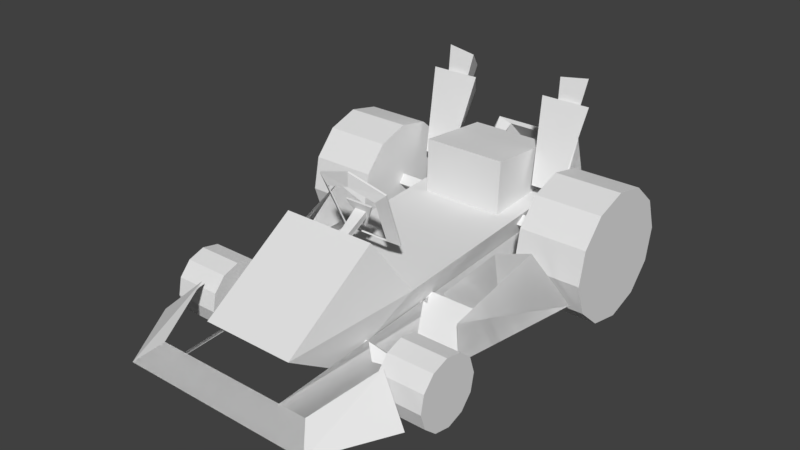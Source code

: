 # Source: rtxtkartfix.blend  (saved by Blender 2.79.0; exported with 4.5.12 LTS)
import bpy
from mathutils import Matrix  # noqa: F401  (used for matrix-valued properties, if any)

bpy.ops.wm.read_factory_settings(use_empty=True)
scene = bpy.context.scene
scene.name = 'Scene'

# ---- collections
col_collection_1 = bpy.data.collections.new('Collection 1'); scene.collection.children.link(col_collection_1)

# ---- materials (node trees are filled in below, after node groups)
mat_dm_base_bmp = bpy.data.materials.new('dm_base.bmp')
mat_dm_base_bmp.alpha_threshold = 0.0
mat_dm_base_bmp.use_transparent_shadow = False
mat_dm_base_bmp.roughness = 0.5
mat_materia1_bmp = bpy.data.materials.new('Materia1.bmp')
mat_materia1_bmp.alpha_threshold = 0.0
mat_materia1_bmp.use_transparent_shadow = False
mat_materia1_bmp.roughness = 0.5
mat_materia_bmp = bpy.data.materials.new('Materia.bmp')
mat_materia_bmp.alpha_threshold = 0.0
mat_materia_bmp.use_transparent_shadow = False
mat_materia_bmp.roughness = 0.5

# ---- material node trees

# ---- world
world_world = bpy.data.worlds.new('World'); scene.world = world_world
world_world.color = (0.05088, 0.05088, 0.05088)
world_world.use_sun_shadow = False
world_world.sun_shadow_jitter_overblur = 0.0
world_world.cycles.sampling_method = 'MANUAL'

# ---- meshes
me_polygon1 = bpy.data.meshes.new('polygon1')
me_polygon1.from_pydata([(0.106, 0.428, 0.219), (0.07666, 0.4036, 0.2261), (0.0, 0.4634, 0.2314), (0.0, 0.4255, 0.2339), (-0.106, 0.428, 0.219), (-0.07666, 0.4036, 0.2261), (-0.09228, 0.2578, 0.1587), (-0.0669, 0.2732, 0.1802), (0.09228, 0.2578, 0.1587), (0.0669, 0.2732, 0.1802), (0.106, 0.428, 0.219), (0.07666, 0.4036, 0.2261), (0.0, 0.4634, 0.2314), (0.0, 0.4255, 0.2339), (0.106, 0.428, 0.219), (0.07666, 0.4036, 0.2261), (0.09228, 0.2578, 0.1587), (0.0669, 0.2732, 0.1802), (-0.09228, 0.2578, 0.1587), (-0.0669, 0.2732, 0.1802), (-0.106, 0.428, 0.219), (-0.07666, 0.4036, 0.2261), (0.0, 0.4634, 0.2314), (0.0, 0.4255, 0.2339), (0.2275, 0.2256, -0.3425), (0.2556, 0.4541, -0.4287), (0.1392, 0.2256, -0.3425), (0.1111, 0.4541, -0.4287), (0.1833, 0.1963, -0.4087), (0.1833, 0.364, -0.5261), (0.2275, 0.2256, -0.3425), (0.2556, 0.4541, -0.4287), (-0.2556, 0.4541, -0.4287), (-0.2275, 0.2256, -0.3425), (-0.1111, 0.4541, -0.4287), (-0.1392, 0.2256, -0.3425), (-0.1833, 0.364, -0.5261), (-0.1833, 0.1963, -0.4087), (-0.2556, 0.4541, -0.4287), (-0.2275, 0.2256, -0.3425), (-0.1328, 0.0625, -0.4924), (0.1328, 0.0625, -0.4924), (-0.1328, 0.0625, 0.428), (0.1328, 0.0625, 0.428), (-0.1328, 0.1875, 0.5986), (0.1328, 0.1875, 0.5986), (0.2324, 0.1194, 0.6558), (0.2839, 0.07495, 0.72), (-0.2324, 0.1194, 0.6558), (-0.2839, 0.07495, 0.72), (-0.2979, 0.1704, 0.4714), (-0.3979, 0.07495, 0.5237), (0.0, 0.06531, 0.4003), (0.3262, 0.09363, 0.3679), (-0.3262, 0.09363, 0.3679), (0.0, 0.1202, 0.3351), (0.3264, 0.2109, -0.06397), (0.3469, 0.07495, 0.09473), (0.2166, 0.1692, -0.06397), (0.1343, 0.07495, 0.1714), (0.2839, 0.07495, 0.72), (0.3977, 0.07495, 0.5237), (0.2324, 0.1194, 0.6558), (0.2979, 0.1704, 0.4714), (0.3264, 0.2109, -0.06397), (0.2166, 0.1692, -0.06397), (0.3469, 0.07495, 0.09473), (0.1343, 0.07495, 0.1714), (0.3262, 0.1034, 0.3787), (0.0, 0.13, 0.3459), (0.0, 0.0751, 0.4111), (-0.3262, 0.1034, 0.3787), (-0.1526, 0.1194, -0.4714), (-0.1367, 0.2717, -0.582), (-0.2136, 0.07495, -0.5127), (-0.1204, 0.2219, -0.6167), (-0.1204, 0.2219, -0.6167), (-0.1367, 0.2717, -0.582), (-0.2136, 0.07495, -0.5127), (-0.1526, 0.1194, -0.4714), (-0.3416, 0.07495, 0.2588), (-0.2996, 0.1411, 0.2063), (-0.4204, 0.07495, -0.09839), (-0.3264, 0.2109, -0.06397), (-0.1343, 0.07495, 0.1714), (-0.2166, 0.1692, -0.06397), (-0.3469, 0.07495, 0.09473), (-0.3264, 0.2109, -0.06397), (0.1204, 0.2219, -0.6167), (0.2136, 0.07495, -0.5127), (0.1367, 0.2717, -0.582), (0.1526, 0.1194, -0.4714), (0.3264, 0.2109, -0.06397), (0.2996, 0.1411, 0.2063), (0.4204, 0.07495, -0.09839), (0.3416, 0.07495, 0.2588), (0.3264, 0.2109, -0.06397), (0.4204, 0.07495, -0.09839), (0.2996, 0.1411, 0.2063), (0.3416, 0.07495, 0.2588), (-0.3264, 0.2109, -0.06397), (-0.2166, 0.1692, -0.06397), (-0.3469, 0.07495, 0.09473), (-0.1343, 0.07495, 0.1714), (-0.3416, 0.07495, 0.2588), (-0.4204, 0.07495, -0.09839), (-0.2996, 0.1411, 0.2063), (-0.3264, 0.2109, -0.06397), (0.1204, 0.2219, -0.6167), (0.1367, 0.2717, -0.582), (0.2136, 0.07495, -0.5127), (0.1526, 0.1194, -0.4714), (-0.2839, 0.07495, 0.72), (-0.2324, 0.1194, 0.6558), (-0.3979, 0.07495, 0.5237), (-0.2979, 0.1704, 0.4714), (-0.1526, 0.1194, 0.6558), (-0.2136, 0.07495, 0.6558), (-0.2136, 0.07495, -0.5127), (-0.1526, 0.1194, -0.4714), (0.3416, 0.07495, 0.2588), (-0.3416, 0.07495, 0.2588), (-0.2996, 0.1184, 0.1541), (0.2996, 0.1184, 0.1541), (-0.1204, 0.2219, -0.6167), (0.1204, 0.2219, -0.6167), (0.1367, 0.2717, -0.582), (-0.1367, 0.2717, -0.582), (-0.2839, 0.07495, 0.72), (0.2839, 0.07495, 0.72), (0.2324, 0.1194, 0.6558), (-0.2324, 0.1194, 0.6558), (-0.1204, 0.2219, -0.6167), (-0.1367, 0.2717, -0.582), (0.1367, 0.2717, -0.582), (0.1204, 0.2219, -0.6167), (0.1328, 0.1875, 0.5986), (0.1328, 0.3538, 0.3098), (-0.1328, 0.3538, 0.3098), (-0.1328, 0.1875, 0.5986), (-0.1328, 0.3538, 0.3098), (0.1328, 0.3538, 0.3098), (0.1709, 0.1875, 0.2158), (-0.1709, 0.1875, 0.2158), (0.3416, 0.08229, 0.2206), (0.2996, 0.1257, 0.1159), (-0.2996, 0.1257, 0.1159), (-0.3416, 0.08229, 0.2206), (-0.1709, 0.1875, 0.2158), (0.1709, 0.1875, 0.2158), (0.1709, 0.1875, -0.4016), (-0.1709, 0.1875, -0.4016), (-0.1709, 0.1875, -0.4016), (0.1709, 0.1875, -0.4016), (0.1328, 0.0625, -0.4924), (-0.1328, 0.0625, -0.4924), (-0.1526, 0.1194, 0.6558), (-0.1526, 0.1194, -0.4714), (-0.2136, 0.07495, -0.5127), (-0.2136, 0.07495, 0.6558), (0.1328, 0.0625, 0.428), (0.1328, 0.0625, -0.4924), (0.1709, 0.1875, -0.4016), (0.1709, 0.1875, 0.2158), (-0.1328, 0.0625, -0.4924), (-0.1328, 0.0625, 0.428), (-0.1709, 0.1875, 0.2158), (-0.1709, 0.1875, -0.4016), (0.1526, 0.1194, 0.6558), (0.2136, 0.07495, 0.6558), (0.2136, 0.07495, -0.5127), (0.1526, 0.1194, -0.4714), (0.2979, 0.1704, 0.4714), (0.3977, 0.07495, 0.5237), (0.2839, 0.07495, 0.72), (0.2324, 0.1194, 0.6558), (-0.1206, 0.08545, -0.1973), (0.1206, 0.08545, -0.1973), (0.1206, 0.3408, -0.2227), (-0.1206, 0.3408, -0.2227), (-0.1206, 0.3408, -0.2227), (0.1206, 0.3408, -0.2227), (0.1206, 0.3069, -0.4478), (-0.1206, 0.3069, -0.4478), (-0.1206, 0.3069, -0.4478), (0.1206, 0.3069, -0.4478), (0.1206, 0.08545, -0.4668), (-0.1206, 0.08545, -0.4668), (0.1206, 0.08545, -0.1973), (0.1206, 0.08545, -0.4668), (0.1206, 0.3069, -0.4478), (0.1206, 0.3408, -0.2227), (-0.1206, 0.08545, -0.4668), (-0.1206, 0.08545, -0.1973), (-0.1206, 0.3408, -0.2227), (-0.1206, 0.3069, -0.4478), (0.1526, 0.1194, 0.6558), (0.1526, 0.1194, -0.4714), (0.2136, 0.07495, -0.5127), (0.2136, 0.07495, 0.6558), (0.04077, 0.3684, 0.1956), (0.0, 0.2937, 0.1755), (-0.04077, 0.3684, 0.1956), (0.04077, 0.3684, 0.1956), (-0.04077, 0.3684, 0.1956), (0.0, 0.2937, 0.1755), (0.1328, 0.0625, 0.428), (0.1709, 0.1875, 0.2158), (0.1328, 0.1875, 0.5986), (-0.1848, 0.142, -0.3495), (-0.2283, 0.5148, -0.4679), (-0.1442, 0.5031, -0.4632), (0.1848, 0.142, -0.3495), (0.1442, 0.5031, -0.4632), (0.2283, 0.5148, -0.4679), (0.1111, 0.4541, -0.4287), (0.2556, 0.4541, -0.4287), (0.1833, 0.364, -0.5261), (0.1328, 0.1875, 0.5986), (0.1709, 0.1875, 0.2158), (0.1328, 0.3538, 0.3098), (-0.1709, 0.1875, 0.2158), (-0.1328, 0.1875, 0.5986), (-0.1328, 0.3538, 0.3098), (-0.4187, 0.1631, -0.2862), (-0.1348, 0.1829, -0.2562), (-0.1348, 0.1345, -0.3082), (0.4187, 0.1631, -0.2862), (0.1348, 0.1345, -0.3082), (0.1348, 0.1829, -0.2562), (0.01758, 0.3479, 0.1919), (-0.01758, 0.3479, 0.1919), (0.0, 0.2056, 0.4539), (-0.1709, 0.1875, 0.2158), (-0.1328, 0.0625, 0.428), (-0.1328, 0.1875, 0.5986), (-0.1111, 0.4541, -0.4287), (-0.1833, 0.364, -0.5261), (-0.2556, 0.4541, -0.4287), (0.1783, 0.4438, -0.5273), (-0.1783, 0.4438, -0.5273), (0.0669, 0.2748, 0.1761), (0.07666, 0.4052, 0.222), (0.09228, 0.2595, 0.1546), (-0.106, 0.4296, 0.2149), (0.0, 0.465, 0.2274), (-0.0669, 0.2748, 0.1761), (0.09228, 0.2595, 0.1546), (-0.09228, 0.2595, 0.1546), (0.07666, 0.4052, 0.222), (0.0, 0.4272, 0.2298), (0.106, 0.4296, 0.2149), (0.106, 0.4296, 0.2149), (-0.07666, 0.4052, 0.222), (0.0, 0.4272, 0.2298), (0.0, 0.465, 0.2274), (0.0669, 0.2748, 0.1761), (-0.01195, 0.325, 0.1897), (0.0, 0.1826, 0.4517), (0.01195, 0.325, 0.1897), (-0.04077, 0.3671, 0.2006), (0.0, 0.2924, 0.1805), (0.04077, 0.3671, 0.2006), (-0.2136, 0.06384, -0.5087), (-0.2136, 0.07396, 0.6591), (-0.09262, 0.2606, -0.5781), (-0.1354, 0.1455, -0.4805), (-0.07852, 0.2108, -0.6127), (-0.1526, 0.1184, 0.6591), (-0.07972, 0.2108, -0.6127), (0.1041, 0.2606, -0.5781), (0.1896, 0.101, -0.5218), (0.1354, 0.1455, -0.4805), (0.1526, 0.1083, -0.4675), (0.2136, 0.06384, -0.5087), (-0.1896, 0.101, -0.5218), (0.09236, 0.2108, -0.6127), (0.09236, 0.2108, -0.6127), (0.1526, 0.1184, 0.6591), (-0.1526, 0.1083, -0.4675), (0.1041, 0.2606, -0.5781), (-0.09142, 0.2606, -0.5781), (0.2136, 0.07396, 0.6591), (0.1348, 0.1097, -0.2903), (0.1348, 0.158, -0.2383), (0.4187, 0.1382, -0.2683), (-0.1348, 0.158, -0.2383), (-0.1348, 0.1097, -0.2903), (-0.4187, 0.1382, -0.2683), (-0.448, -0.01669, -0.3685), (-0.4479, 0.03621, -0.338), (-0.4479, 0.01976, -0.2766), (-0.448, 0.05061, -0.4358), (-0.4479, 0.08115, -0.3829), (-0.448, 0.1425, -0.4605), (-0.4479, 0.1425, -0.3994), (-0.448, 0.2345, -0.4358), (-0.4479, 0.2039, -0.3829), (-0.448, 0.3018, -0.3685), (-0.4479, 0.2489, -0.338), (-0.448, 0.3264, -0.2766), (-0.4479, 0.2653, -0.2766), (-0.4479, 0.2489, -0.2152), (-0.448, 0.3018, -0.1847), (-0.4479, 0.2039, -0.1703), (-0.448, 0.2345, -0.1174), (-0.4479, 0.1425, -0.1538), (-0.448, 0.1425, -0.09274), (-0.4479, 0.08115, -0.1703), (-0.448, 0.05061, -0.1174), (-0.4479, 0.03621, -0.2152), (-0.448, -0.01669, -0.1847), (-0.448, -0.04132, -0.2766), (-0.2559, 0.3018, -0.3685), (-0.2558, 0.2489, -0.338), (-0.2559, 0.3264, -0.2766), (-0.2558, 0.2039, -0.3829), (-0.2559, 0.2345, -0.4358), (-0.2558, 0.1425, -0.3994), (-0.2559, 0.1425, -0.4605), (-0.2558, 0.08115, -0.3829), (-0.2559, 0.05061, -0.4358), (-0.2558, 0.03621, -0.338), (-0.2559, -0.01669, -0.3685), (-0.2558, 0.01976, -0.2766), (-0.2559, -0.04132, -0.2766), (-0.2559, -0.01669, -0.1847), (-0.2558, 0.03621, -0.2152), (-0.2559, 0.05061, -0.1174), (-0.2558, 0.08115, -0.1703), (-0.2559, 0.1425, -0.09274), (-0.2558, 0.1425, -0.1538), (-0.2559, 0.2345, -0.1174), (-0.2558, 0.2039, -0.1703), (-0.2559, 0.3018, -0.1847), (-0.2558, 0.2489, -0.2152), (-0.2558, 0.2653, -0.2766), (-0.448, 0.3018, -0.3685), (-0.2559, 0.3264, -0.2766), (-0.448, 0.3264, -0.2766), (-0.2559, 0.3018, -0.3685), (-0.448, 0.2345, -0.4358), (-0.2559, 0.3018, -0.3685), (-0.448, 0.3018, -0.3685), (-0.2559, 0.2345, -0.4358), (-0.448, 0.3264, -0.2766), (-0.2559, 0.3018, -0.1847), (-0.448, 0.3018, -0.1847), (-0.2559, 0.3264, -0.2766), (-0.448, -0.01669, -0.3685), (-0.2559, 0.05061, -0.4358), (-0.448, 0.05061, -0.4358), (-0.2559, -0.01669, -0.3685), (-0.448, 0.3018, -0.1847), (-0.2559, 0.2345, -0.1174), (-0.448, 0.2345, -0.1174), (-0.2559, 0.3018, -0.1847), (-0.448, 0.05061, -0.4358), (-0.2559, 0.1425, -0.4605), (-0.448, 0.1425, -0.4605), (-0.2559, 0.05061, -0.4358), (-0.448, 0.1425, -0.4605), (-0.2559, 0.2345, -0.4358), (-0.448, 0.2345, -0.4358), (-0.2559, 0.1425, -0.4605), (-0.448, -0.01669, -0.1847), (-0.2559, -0.04132, -0.2766), (-0.448, -0.04132, -0.2766), (-0.2559, -0.01669, -0.1847), (-0.448, -0.04132, -0.2766), (-0.2559, -0.01669, -0.3685), (-0.448, -0.01669, -0.3685), (-0.2559, -0.04132, -0.2766), (-0.448, 0.1425, -0.09274), (-0.2559, 0.05061, -0.1174), (-0.448, 0.05061, -0.1174), (-0.2559, 0.1425, -0.09274), (-0.448, 0.2345, -0.1174), (-0.2559, 0.1425, -0.09274), (-0.448, 0.1425, -0.09274), (-0.2559, 0.2345, -0.1174), (-0.2559, -0.01669, -0.1847), (-0.448, 0.05061, -0.1174), (-0.2559, 0.05061, -0.1174), (-0.448, -0.01669, -0.1847), (-0.4479, 0.1425, -0.2766), (-0.2558, 0.1425, -0.2766), (-0.401, 0.004125, 0.3264), (-0.401, 0.03206, 0.3426), (-0.401, 0.02338, 0.375), (-0.401, 0.03966, 0.2909), (-0.401, 0.05579, 0.3188), (-0.401, 0.08821, 0.2779), (-0.401, 0.08821, 0.3101), (-0.401, 0.1368, 0.2909), (-0.401, 0.1206, 0.3188), (-0.401, 0.1723, 0.3264), (-0.401, 0.1444, 0.3426), (-0.401, 0.1853, 0.375), (-0.401, 0.153, 0.375), (-0.401, 0.1444, 0.4074), (-0.401, 0.1723, 0.4235), (-0.401, 0.1206, 0.4311), (-0.401, 0.1368, 0.4591), (-0.401, 0.08821, 0.4398), (-0.401, 0.08821, 0.4721), (-0.401, 0.05579, 0.4311), (-0.401, 0.03966, 0.4591), (-0.401, 0.03206, 0.4074), (-0.401, 0.004125, 0.4235), (-0.401, -0.008884, 0.375), (-0.2694, 0.1723, 0.3264), (-0.2694, 0.1444, 0.3426), (-0.2694, 0.1853, 0.375), (-0.2694, 0.1206, 0.3188), (-0.2694, 0.1368, 0.2909), (-0.2694, 0.08821, 0.3101), (-0.2694, 0.08821, 0.2779), (-0.2694, 0.05579, 0.3188), (-0.2694, 0.03966, 0.2909), (-0.2694, 0.03206, 0.3426), (-0.2694, 0.004125, 0.3264), (-0.2694, 0.02338, 0.375), (-0.2694, -0.008884, 0.375), (-0.2694, 0.004125, 0.4235), (-0.2694, 0.03206, 0.4074), (-0.2694, 0.03966, 0.4591), (-0.2694, 0.05579, 0.4311), (-0.2694, 0.08821, 0.4721), (-0.2694, 0.08821, 0.4398), (-0.2694, 0.1368, 0.4591), (-0.2694, 0.1206, 0.4311), (-0.2694, 0.1723, 0.4235), (-0.2694, 0.1444, 0.4074), (-0.2694, 0.153, 0.375), (-0.401, 0.1723, 0.3264), (-0.2694, 0.1853, 0.375), (-0.401, 0.1853, 0.375), (-0.2694, 0.1723, 0.3264), (-0.401, 0.1368, 0.2909), (-0.2694, 0.1723, 0.3264), (-0.401, 0.1723, 0.3264), (-0.2694, 0.1368, 0.2909), (-0.401, 0.1853, 0.375), (-0.2694, 0.1723, 0.4235), (-0.401, 0.1723, 0.4235), (-0.2694, 0.1853, 0.375), (-0.401, 0.004125, 0.3264), (-0.2694, 0.03966, 0.2909), (-0.401, 0.03966, 0.2909), (-0.2694, 0.004125, 0.3264), (-0.401, 0.1723, 0.4235), (-0.2694, 0.1368, 0.4591), (-0.401, 0.1368, 0.4591), (-0.2694, 0.1723, 0.4235), (-0.401, 0.03966, 0.2909), (-0.2694, 0.08821, 0.2779), (-0.401, 0.08821, 0.2779), (-0.2694, 0.03966, 0.2909), (-0.401, 0.08821, 0.2779), (-0.2694, 0.1368, 0.2909), (-0.401, 0.1368, 0.2909), (-0.2694, 0.08821, 0.2779), (-0.401, 0.004125, 0.4235), (-0.2694, -0.008884, 0.375), (-0.401, -0.008884, 0.375), (-0.2694, 0.004125, 0.4235), (-0.401, -0.008884, 0.375), (-0.2694, 0.004125, 0.3264), (-0.401, 0.004125, 0.3264), (-0.2694, -0.008884, 0.375), (-0.401, 0.08821, 0.4721), (-0.2694, 0.03966, 0.4591), (-0.401, 0.03966, 0.4591), (-0.2694, 0.08821, 0.4721), (-0.401, 0.1368, 0.4591), (-0.2694, 0.08821, 0.4721), (-0.401, 0.08821, 0.4721), (-0.2694, 0.1368, 0.4591), (-0.2694, 0.004125, 0.4235), (-0.401, 0.03966, 0.4591), (-0.2694, 0.03966, 0.4591), (-0.401, 0.004125, 0.4235), (-0.401, 0.08821, 0.375), (-0.2694, 0.08821, 0.375), (0.448, -0.01669, -0.3685), (0.4479, 0.03621, -0.338), (0.4479, 0.01976, -0.2766), (0.448, 0.05061, -0.4358), (0.4479, 0.08115, -0.3829), (0.448, 0.1425, -0.4605), (0.4479, 0.1425, -0.3994), (0.448, 0.2345, -0.4358), (0.4479, 0.2039, -0.3829), (0.448, 0.3018, -0.3685), (0.4479, 0.2489, -0.338), (0.448, 0.3264, -0.2766), (0.4479, 0.2653, -0.2766), (0.4479, 0.2489, -0.2152), (0.448, 0.3018, -0.1847), (0.4479, 0.2039, -0.1703), (0.448, 0.2345, -0.1174), (0.4479, 0.1425, -0.1538), (0.448, 0.1425, -0.09274), (0.4479, 0.08115, -0.1703), (0.448, 0.05061, -0.1174), (0.4479, 0.03621, -0.2152), (0.448, -0.01669, -0.1847), (0.448, -0.04132, -0.2766), (0.2559, 0.3018, -0.3685), (0.2558, 0.2489, -0.338), (0.2559, 0.3264, -0.2766), (0.2558, 0.2039, -0.3829), (0.2559, 0.2345, -0.4358), (0.2558, 0.1425, -0.3994), (0.2559, 0.1425, -0.4605), (0.2558, 0.08115, -0.3829), (0.2559, 0.05061, -0.4358), (0.2558, 0.03621, -0.338), (0.2559, -0.01669, -0.3685), (0.2558, 0.01976, -0.2766), (0.2559, -0.04132, -0.2766), (0.2559, -0.01669, -0.1847), (0.2558, 0.03621, -0.2152), (0.2559, 0.05061, -0.1174), (0.2558, 0.08115, -0.1703), (0.2559, 0.1425, -0.09274), (0.2558, 0.1425, -0.1538), (0.2559, 0.2345, -0.1174), (0.2558, 0.2039, -0.1703), (0.2559, 0.3018, -0.1847), (0.2558, 0.2489, -0.2152), (0.2558, 0.2653, -0.2766), (0.448, 0.3018, -0.3685), (0.2559, 0.3264, -0.2766), (0.448, 0.3264, -0.2766), (0.2559, 0.3018, -0.3685), (0.448, 0.2345, -0.4358), (0.2559, 0.3018, -0.3685), (0.448, 0.3018, -0.3685), (0.2559, 0.2345, -0.4358), (0.448, 0.3264, -0.2766), (0.2559, 0.3018, -0.1847), (0.448, 0.3018, -0.1847), (0.2559, 0.3264, -0.2766), (0.448, -0.01669, -0.3685), (0.2559, 0.05061, -0.4358), (0.448, 0.05061, -0.4358), (0.2559, -0.01669, -0.3685), (0.448, 0.3018, -0.1847), (0.2559, 0.2345, -0.1174), (0.448, 0.2345, -0.1174), (0.2559, 0.3018, -0.1847), (0.448, 0.05061, -0.4358), (0.2559, 0.1425, -0.4605), (0.448, 0.1425, -0.4605), (0.2559, 0.05061, -0.4358), (0.448, 0.1425, -0.4605), (0.2559, 0.2345, -0.4358), (0.448, 0.2345, -0.4358), (0.2559, 0.1425, -0.4605), (0.448, -0.01669, -0.1847), (0.2559, -0.04132, -0.2766), (0.448, -0.04132, -0.2766), (0.2559, -0.01669, -0.1847), (0.448, -0.04132, -0.2766), (0.2559, -0.01669, -0.3685), (0.448, -0.01669, -0.3685), (0.2559, -0.04132, -0.2766), (0.448, 0.1425, -0.09274), (0.2559, 0.05061, -0.1174), (0.448, 0.05061, -0.1174), (0.2559, 0.1425, -0.09274), (0.448, 0.2345, -0.1174), (0.2559, 0.1425, -0.09274), (0.448, 0.1425, -0.09274), (0.2559, 0.2345, -0.1174), (0.2559, -0.01669, -0.1847), (0.448, 0.05061, -0.1174), (0.2559, 0.05061, -0.1174), (0.448, -0.01669, -0.1847), (0.4479, 0.1425, -0.2766), (0.2558, 0.1425, -0.2766), (0.401, 0.004125, 0.3264), (0.401, 0.03206, 0.3426), (0.401, 0.02338, 0.375), (0.401, 0.03966, 0.2909), (0.401, 0.05579, 0.3188), (0.401, 0.08821, 0.2779), (0.401, 0.08821, 0.3101), (0.401, 0.1368, 0.2909), (0.401, 0.1206, 0.3188), (0.401, 0.1723, 0.3264), (0.401, 0.1444, 0.3426), (0.401, 0.1853, 0.375), (0.401, 0.153, 0.375), (0.401, 0.1444, 0.4074), (0.401, 0.1723, 0.4235), (0.401, 0.1206, 0.4311), (0.401, 0.1368, 0.4591), (0.401, 0.08821, 0.4398), (0.401, 0.08821, 0.4721), (0.401, 0.05579, 0.4311), (0.401, 0.03966, 0.4591), (0.401, 0.03206, 0.4074), (0.401, 0.004125, 0.4235), (0.401, -0.008884, 0.375), (0.2694, 0.1723, 0.3264), (0.2694, 0.1444, 0.3426), (0.2694, 0.1853, 0.375), (0.2694, 0.1206, 0.3188), (0.2694, 0.1368, 0.2909), (0.2694, 0.08821, 0.3101), (0.2694, 0.08821, 0.2779), (0.2694, 0.05579, 0.3188), (0.2694, 0.03966, 0.2909), (0.2694, 0.03206, 0.3426), (0.2694, 0.004125, 0.3264), (0.2694, 0.02338, 0.375), (0.2694, -0.008884, 0.375), (0.2694, 0.004125, 0.4235), (0.2694, 0.03206, 0.4074), (0.2694, 0.03966, 0.4591), (0.2694, 0.05579, 0.4311), (0.2694, 0.08821, 0.4721), (0.2694, 0.08821, 0.4398), (0.2694, 0.1368, 0.4591), (0.2694, 0.1206, 0.4311), (0.2694, 0.1723, 0.4235), (0.2694, 0.1444, 0.4074), (0.2694, 0.153, 0.375), (0.401, 0.1723, 0.3264), (0.2694, 0.1853, 0.375), (0.401, 0.1853, 0.375), (0.2694, 0.1723, 0.3264), (0.401, 0.1368, 0.2909), (0.2694, 0.1723, 0.3264), (0.401, 0.1723, 0.3264), (0.2694, 0.1368, 0.2909), (0.401, 0.1853, 0.375), (0.2694, 0.1723, 0.4235), (0.401, 0.1723, 0.4235), (0.2694, 0.1853, 0.375), (0.401, 0.004125, 0.3264), (0.2694, 0.03966, 0.2909), (0.401, 0.03966, 0.2909), (0.2694, 0.004125, 0.3264), (0.401, 0.1723, 0.4235), (0.2694, 0.1368, 0.4591), (0.401, 0.1368, 0.4591), (0.2694, 0.1723, 0.4235), (0.401, 0.03966, 0.2909), (0.2694, 0.08821, 0.2779), (0.401, 0.08821, 0.2779), (0.2694, 0.03966, 0.2909), (0.401, 0.08821, 0.2779), (0.2694, 0.1368, 0.2909), (0.401, 0.1368, 0.2909), (0.2694, 0.08821, 0.2779), (0.401, 0.004125, 0.4235), (0.2694, -0.008884, 0.375), (0.401, -0.008884, 0.375), (0.2694, 0.004125, 0.4235), (0.401, -0.008884, 0.375), (0.2694, 0.004125, 0.3264), (0.401, 0.004125, 0.3264), (0.2694, -0.008884, 0.375), (0.401, 0.08821, 0.4721), (0.2694, 0.03966, 0.4591), (0.401, 0.03966, 0.4591), (0.2694, 0.08821, 0.4721), (0.401, 0.1368, 0.4591), (0.2694, 0.08821, 0.4721), (0.401, 0.08821, 0.4721), (0.2694, 0.1368, 0.4591), (0.2694, 0.004125, 0.4235), (0.401, 0.03966, 0.4591), (0.2694, 0.03966, 0.4591), (0.401, 0.004125, 0.4235), (0.401, 0.08821, 0.375), (0.2694, 0.08821, 0.375)], [], [(10, 8, 243, 252), (1, 3, 250, 249), (2, 3, 4), (3, 5, 4), (4, 5, 6), (5, 7, 6), (6, 7, 8), (7, 9, 8), (20, 18, 248, 244), (9, 11, 242, 241), (12, 13, 14), (13, 15, 14), (14, 15, 16), (15, 17, 16), (2, 0, 251, 255), (16, 17, 256, 247), (23, 22, 245, 254), (22, 20, 244, 245), (18, 16, 247, 248), (8, 9, 241, 243), (24, 25, 26), (25, 27, 26), (26, 27, 28), (27, 29, 28), (28, 29, 30), (29, 31, 30), (32, 33, 34), (33, 35, 34), (34, 35, 36), (35, 37, 36), (36, 37, 38), (37, 39, 38), (40, 41, 42), (41, 43, 42), (42, 43, 44), (43, 45, 44), (46, 47, 48), (47, 49, 48), (48, 49, 50), (49, 51, 50), (55, 54, 52), (53, 55, 52), (56, 57, 58), (57, 59, 58), (60, 61, 62), (61, 63, 62), (64, 65, 66), (65, 67, 66), (68, 70, 69), (69, 70, 71), (72, 73, 74), (73, 75, 74), (76, 78, 77), (77, 78, 79), (80, 81, 82), (81, 83, 82), (84, 85, 86), (85, 87, 86), (88, 89, 90), (89, 91, 90), (92, 93, 94), (93, 95, 94), (96, 97, 98), (97, 99, 98), (100, 101, 102), (101, 103, 102), (104, 105, 106), (105, 107, 106), (108, 110, 109), (109, 110, 111), (112, 113, 114), (113, 115, 114), (116, 117, 118), (118, 119, 116), (124, 125, 126), (126, 127, 124), (128, 129, 130), (130, 131, 128), (132, 134, 133), (134, 132, 135), (136, 137, 138), (138, 139, 136), (140, 141, 142), (142, 143, 140), (144, 145, 146), (146, 147, 144), (148, 149, 150), (150, 151, 148), (152, 153, 154), (154, 155, 152), (156, 158, 157), (158, 156, 159), (160, 161, 162), (162, 163, 160), (164, 165, 166), (166, 167, 164), (168, 169, 170), (170, 171, 168), (172, 173, 174), (174, 175, 172), (176, 177, 178), (178, 179, 176), (180, 181, 182), (182, 183, 180), (184, 185, 186), (186, 187, 184), (188, 189, 190), (190, 191, 188), (192, 193, 194), (194, 195, 192), (196, 198, 197), (198, 196, 199), (68, 69, 55, 53), (70, 68, 53, 52), (200, 201, 202), (203, 205, 204), (206, 207, 208), (209, 211, 210), (212, 214, 213), (215, 216, 217), (218, 219, 220), (221, 222, 223), (224, 226, 225), (227, 229, 228), (230, 232, 231), (233, 234, 235), (236, 237, 238), (210, 240, 209), (211, 209, 240), (213, 239, 212), (214, 212, 239), (214, 239, 213), (211, 240, 210), (251, 249, 255), (249, 250, 255), (243, 241, 252), (241, 242, 252), (247, 256, 248), (256, 246, 248), (248, 246, 244), (246, 253, 244), (244, 253, 245), (253, 254, 245), (3, 2, 255, 250), (21, 23, 254, 253), (19, 21, 253, 246), (0, 1, 249, 251), (11, 10, 252, 242), (17, 19, 246, 256), (259, 257, 258), (230, 231, 257, 259), (232, 230, 259, 258), (231, 232, 258, 257), (262, 260, 261), (205, 203, 262, 261), (203, 204, 260, 262), (204, 205, 261, 260), (267, 265, 275), (265, 266, 275), (277, 280, 271), (280, 272, 271), (269, 281, 270), (270, 276, 269), (268, 279, 263), (263, 264, 268), (278, 273, 274), (274, 282, 278), (196, 197, 273, 278), (109, 111, 272, 280), (135, 132, 269, 276), (79, 78, 275, 266), (199, 196, 278, 282), (159, 156, 268, 264), (108, 109, 280, 277), (76, 77, 265, 267), (111, 110, 271, 272), (197, 198, 274, 273), (132, 133, 281, 269), (78, 76, 267, 275), (134, 135, 276, 270), (133, 134, 270, 281), (158, 159, 264, 263), (198, 199, 282, 274), (110, 108, 277, 271), (77, 79, 266, 265), (156, 157, 279, 268), (157, 158, 263, 279), (288, 286, 287), (285, 283, 284), (228, 229, 284, 283), (226, 224, 288, 287), (225, 226, 287, 286), (227, 228, 283, 285), (224, 225, 286, 288), (229, 227, 285, 284), (69, 71, 54, 55), (71, 70, 52, 54), (289, 291, 290), (292, 289, 290), (292, 290, 293), (294, 292, 293), (294, 293, 295), (296, 294, 295), (296, 295, 297), (298, 296, 297), (298, 297, 299), (300, 298, 299), (300, 299, 301), (300, 301, 302), (303, 300, 302), (303, 302, 304), (305, 303, 304), (305, 304, 306), (307, 305, 306), (307, 306, 308), (309, 307, 308), (309, 308, 310), (311, 309, 310), (311, 310, 291), (312, 311, 291), (312, 291, 289), (313, 315, 314), (313, 314, 316), (317, 313, 316), (317, 316, 318), (319, 317, 318), (319, 318, 320), (321, 319, 320), (321, 320, 322), (323, 321, 322), (323, 322, 324), (325, 323, 324), (326, 325, 324), (326, 324, 327), (328, 326, 327), (328, 327, 329), (330, 328, 329), (330, 329, 331), (332, 330, 331), (332, 331, 333), (334, 332, 333), (334, 333, 335), (315, 334, 335), (315, 335, 336), (314, 315, 336), (291, 385, 290), (308, 385, 310), (310, 385, 291), (302, 385, 304), (306, 385, 308), (304, 385, 306), (297, 385, 299), (293, 385, 295), (299, 385, 301), (295, 385, 297), (301, 385, 302), (290, 385, 293), (331, 386, 333), (335, 386, 336), (329, 386, 331), (322, 386, 324), (320, 386, 322), (324, 386, 327), (318, 386, 320), (316, 386, 318), (314, 386, 316), (333, 386, 335), (336, 386, 314), (327, 386, 329), (337, 339, 338), (337, 338, 340), (341, 343, 342), (341, 342, 344), (345, 347, 346), (345, 346, 348), (349, 351, 350), (349, 350, 352), (353, 355, 354), (353, 354, 356), (357, 359, 358), (357, 358, 360), (361, 363, 362), (361, 362, 364), (365, 367, 366), (365, 366, 368), (369, 371, 370), (369, 370, 372), (373, 375, 374), (373, 374, 376), (377, 379, 378), (377, 378, 380), (381, 383, 382), (381, 382, 384), (387, 389, 388), (390, 387, 388), (390, 388, 391), (392, 390, 391), (392, 391, 393), (394, 392, 393), (394, 393, 395), (396, 394, 395), (396, 395, 397), (398, 396, 397), (398, 397, 399), (398, 399, 400), (401, 398, 400), (401, 400, 402), (403, 401, 402), (403, 402, 404), (405, 403, 404), (405, 404, 406), (407, 405, 406), (407, 406, 408), (409, 407, 408), (409, 408, 389), (410, 409, 389), (410, 389, 387), (411, 413, 412), (411, 412, 414), (415, 411, 414), (415, 414, 416), (417, 415, 416), (417, 416, 418), (419, 417, 418), (419, 418, 420), (421, 419, 420), (421, 420, 422), (423, 421, 422), (424, 423, 422), (424, 422, 425), (426, 424, 425), (426, 425, 427), (428, 426, 427), (428, 427, 429), (430, 428, 429), (430, 429, 431), (432, 430, 431), (432, 431, 433), (413, 432, 433), (413, 433, 434), (412, 413, 434), (389, 483, 388), (406, 483, 408), (408, 483, 389), (400, 483, 402), (404, 483, 406), (402, 483, 404), (395, 483, 397), (391, 483, 393), (397, 483, 399), (393, 483, 395), (399, 483, 400), (388, 483, 391), (429, 484, 431), (433, 484, 434), (427, 484, 429), (420, 484, 422), (418, 484, 420), (422, 484, 425), (416, 484, 418), (414, 484, 416), (412, 484, 414), (431, 484, 433), (434, 484, 412), (425, 484, 427), (435, 437, 436), (435, 436, 438), (439, 441, 440), (439, 440, 442), (443, 445, 444), (443, 444, 446), (447, 449, 448), (447, 448, 450), (451, 453, 452), (451, 452, 454), (455, 457, 456), (455, 456, 458), (459, 461, 460), (459, 460, 462), (463, 465, 464), (463, 464, 466), (467, 469, 468), (467, 468, 470), (471, 473, 472), (471, 472, 474), (475, 477, 476), (475, 476, 478), (479, 481, 480), (479, 480, 482), (485, 486, 487), (488, 486, 485), (488, 489, 486), (490, 489, 488), (490, 491, 489), (492, 491, 490), (492, 493, 491), (494, 493, 492), (494, 495, 493), (496, 495, 494), (496, 497, 495), (496, 498, 497), (499, 498, 496), (499, 500, 498), (501, 500, 499), (501, 502, 500), (503, 502, 501), (503, 504, 502), (505, 504, 503), (505, 506, 504), (507, 506, 505), (507, 487, 506), (508, 487, 507), (508, 485, 487), (509, 510, 511), (509, 512, 510), (513, 512, 509), (513, 514, 512), (515, 514, 513), (515, 516, 514), (517, 516, 515), (517, 518, 516), (519, 518, 517), (519, 520, 518), (521, 520, 519), (522, 520, 521), (522, 523, 520), (524, 523, 522), (524, 525, 523), (526, 525, 524), (526, 527, 525), (528, 527, 526), (528, 529, 527), (530, 529, 528), (530, 531, 529), (511, 531, 530), (511, 532, 531), (510, 532, 511), (487, 486, 581), (504, 506, 581), (506, 487, 581), (498, 500, 581), (502, 504, 581), (500, 502, 581), (493, 495, 581), (489, 491, 581), (495, 497, 581), (491, 493, 581), (497, 498, 581), (486, 489, 581), (527, 529, 582), (531, 532, 582), (525, 527, 582), (518, 520, 582), (516, 518, 582), (520, 523, 582), (514, 516, 582), (512, 514, 582), (510, 512, 582), (529, 531, 582), (532, 510, 582), (523, 525, 582), (533, 534, 535), (533, 536, 534), (537, 538, 539), (537, 540, 538), (541, 542, 543), (541, 544, 542), (545, 546, 547), (545, 548, 546), (549, 550, 551), (549, 552, 550), (553, 554, 555), (553, 556, 554), (557, 558, 559), (557, 560, 558), (561, 562, 563), (561, 564, 562), (565, 566, 567), (565, 568, 566), (569, 570, 571), (569, 572, 570), (573, 574, 575), (573, 576, 574), (577, 578, 579), (577, 580, 578), (583, 584, 585), (586, 584, 583), (586, 587, 584), (588, 587, 586), (588, 589, 587), (590, 589, 588), (590, 591, 589), (592, 591, 590), (592, 593, 591), (594, 593, 592), (594, 595, 593), (594, 596, 595), (597, 596, 594), (597, 598, 596), (599, 598, 597), (599, 600, 598), (601, 600, 599), (601, 602, 600), (603, 602, 601), (603, 604, 602), (605, 604, 603), (605, 585, 604), (606, 585, 605), (606, 583, 585), (607, 608, 609), (607, 610, 608), (611, 610, 607), (611, 612, 610), (613, 612, 611), (613, 614, 612), (615, 614, 613), (615, 616, 614), (617, 616, 615), (617, 618, 616), (619, 618, 617), (620, 618, 619), (620, 621, 618), (622, 621, 620), (622, 623, 621), (624, 623, 622), (624, 625, 623), (626, 625, 624), (626, 627, 625), (628, 627, 626), (628, 629, 627), (609, 629, 628), (609, 630, 629), (608, 630, 609), (585, 584, 679), (602, 604, 679), (604, 585, 679), (596, 598, 679), (600, 602, 679), (598, 600, 679), (591, 593, 679), (587, 589, 679), (593, 595, 679), (589, 591, 679), (595, 596, 679), (584, 587, 679), (625, 627, 680), (629, 630, 680), (623, 625, 680), (616, 618, 680), (614, 616, 680), (618, 621, 680), (612, 614, 680), (610, 612, 680), (608, 610, 680), (627, 629, 680), (630, 608, 680), (621, 623, 680), (631, 632, 633), (631, 634, 632), (635, 636, 637), (635, 638, 636), (639, 640, 641), (639, 642, 640), (643, 644, 645), (643, 646, 644), (647, 648, 649), (647, 650, 648), (651, 652, 653), (651, 654, 652), (655, 656, 657), (655, 658, 656), (659, 660, 661), (659, 662, 660), (663, 664, 665), (663, 666, 664), (667, 668, 669), (667, 670, 668), (671, 672, 673), (671, 674, 672), (675, 676, 677), (675, 678, 676), (120, 123, 122, 121)])
me_polygon1.polygons.foreach_set('use_smooth', [0, 0, 0, 0, 0, 0, 0, 0, 0, 0, 0, 0, 0, 0, 0, 0, 0, 0, 0, 0, 0, 0, 0, 0, 0, 0, 0, 0, 0, 0, 0, 0, 0, 0, 0, 0, 0, 0, 0, 0, 0, 0, 0, 0, 0, 0, 0, 0, 0, 0, 0, 0, 0, 0, 0, 0, 0, 0, 0, 0, 0, 0, 0, 0, 0, 0, 0, 0, 0, 0, 0, 0, 0, 0, 0, 0, 0, 0, 0, 0, 0, 0, 0, 0, 0, 0, 0, 0, 0, 0, 0, 0, 0, 0, 0, 0, 0, 0, 0, 0, 0, 0, 0, 0, 0, 0, 0, 0, 0, 0, 0, 0, 0, 0, 0, 0, 0, 0, 0, 0, 0, 0, 0, 0, 0, 0, 0, 0, 0, 0, 0, 0, 0, 0, 0, 0, 0, 0, 0, 0, 0, 0, 0, 0, 0, 0, 0, 0, 0, 0, 0, 0, 0, 0, 0, 0, 0, 0, 0, 0, 0, 0, 0, 0, 0, 0, 0, 0, 0, 0, 0, 0, 0, 0, 0, 0, 0, 0, 0, 0, 0, 0, 0, 0, 0, 0, 0, 0, 0, 0, 0, 0, 0, 0, 0, 0, 0, 1, 1, 1, 1, 1, 1, 1, 1, 1, 1, 1, 1, 1, 1, 1, 1, 1, 1, 1, 1, 1, 1, 1, 1, 1, 1, 1, 1, 1, 1, 1, 1, 1, 1, 1, 1, 1, 1, 1, 1, 1, 1, 1, 1, 1, 1, 1, 1, 1, 1, 1, 1, 1, 1, 1, 1, 1, 1, 1, 1, 1, 1, 1, 1, 1, 1, 1, 1, 1, 1, 1, 1, 1, 1, 1, 1, 1, 1, 1, 1, 1, 1, 1, 1, 1, 1, 1, 1, 1, 1, 1, 1, 1, 1, 1, 1, 1, 1, 1, 1, 1, 1, 1, 1, 1, 1, 1, 1, 1, 1, 1, 1, 1, 1, 1, 1, 1, 1, 1, 1, 1, 1, 1, 1, 1, 1, 1, 1, 1, 1, 1, 1, 1, 1, 1, 1, 1, 1, 1, 1, 1, 1, 1, 1, 1, 1, 1, 1, 1, 1, 1, 1, 1, 1, 1, 1, 1, 1, 1, 1, 1, 1, 1, 1, 1, 1, 1, 1, 1, 1, 1, 1, 1, 1, 1, 1, 1, 1, 1, 1, 1, 1, 1, 1, 1, 1, 1, 1, 1, 1, 1, 1, 1, 1, 1, 1, 1, 1, 1, 1, 1, 1, 1, 1, 1, 1, 1, 1, 1, 1, 1, 1, 1, 1, 1, 1, 1, 1, 1, 1, 1, 1, 1, 1, 1, 1, 1, 1, 1, 1, 1, 1, 1, 1, 1, 1, 1, 1, 1, 1, 1, 1, 1, 1, 1, 1, 1, 1, 1, 1, 1, 1, 1, 1, 1, 1, 1, 1, 1, 1, 1, 1, 1, 1, 1, 1, 1, 1, 1, 1, 1, 1, 1, 1, 1, 1, 1, 1, 1, 1, 1, 1, 1, 1, 1, 1, 1, 1, 1, 1, 1, 1, 1, 1, 1, 1, 1, 1, 1, 1, 1, 1, 1, 1, 1, 1, 1, 1, 1, 1, 1, 1, 1, 1, 1, 1, 1, 1, 1, 1, 1, 1, 1, 1, 1, 1, 1, 1, 1, 1, 1, 1, 1, 1, 1, 1, 1, 1, 1, 1, 1, 1, 1, 1, 1, 1, 1, 1, 1, 1, 1, 1, 1, 1, 1, 1, 1, 1, 1, 1, 1, 1, 1, 1, 1, 1, 1, 1, 1, 1, 1, 1, 1, 1, 1, 1, 1, 1, 1, 1, 1, 1, 1, 1, 0])
me_polygon1.polygons.foreach_set('material_index', [0, 0, 0, 0, 0, 0, 0, 0, 0, 0, 0, 0, 0, 0, 0, 0, 0, 0, 0, 0, 0, 0, 0, 0, 0, 0, 0, 0, 0, 0, 0, 0, 0, 0, 0, 0, 0, 0, 0, 0, 0, 0, 0, 0, 0, 0, 0, 0, 0, 0, 0, 0, 0, 0, 0, 0, 0, 0, 0, 0, 0, 0, 0, 0, 0, 0, 0, 0, 0, 0, 0, 0, 0, 0, 0, 0, 0, 0, 0, 0, 0, 0, 0, 0, 0, 0, 0, 0, 0, 0, 0, 0, 0, 0, 0, 0, 0, 0, 0, 0, 0, 0, 0, 0, 0, 0, 0, 0, 0, 0, 0, 0, 0, 0, 0, 0, 0, 0, 0, 0, 0, 0, 0, 0, 0, 0, 0, 0, 0, 0, 0, 0, 0, 0, 0, 0, 0, 0, 0, 0, 0, 0, 0, 0, 0, 0, 0, 0, 0, 0, 0, 0, 0, 0, 0, 0, 0, 0, 0, 0, 0, 0, 0, 0, 0, 0, 0, 0, 0, 0, 0, 0, 0, 0, 0, 0, 0, 0, 0, 0, 0, 0, 0, 0, 0, 0, 0, 0, 0, 0, 0, 0, 0, 0, 0, 0, 0, 2, 2, 2, 2, 2, 2, 2, 2, 2, 2, 2, 2, 2, 2, 2, 2, 2, 2, 2, 2, 2, 2, 2, 2, 2, 2, 2, 2, 2, 2, 2, 2, 2, 2, 2, 2, 2, 2, 2, 2, 2, 2, 2, 2, 2, 2, 2, 2, 2, 2, 2, 2, 2, 2, 2, 2, 2, 2, 2, 2, 2, 2, 2, 2, 2, 2, 2, 2, 2, 2, 2, 2, 1, 1, 1, 1, 1, 1, 1, 1, 1, 1, 1, 1, 1, 1, 1, 1, 1, 1, 1, 1, 1, 1, 1, 1, 2, 2, 2, 2, 2, 2, 2, 2, 2, 2, 2, 2, 2, 2, 2, 2, 2, 2, 2, 2, 2, 2, 2, 2, 2, 2, 2, 2, 2, 2, 2, 2, 2, 2, 2, 2, 2, 2, 2, 2, 2, 2, 2, 2, 2, 2, 2, 2, 2, 2, 2, 2, 2, 2, 2, 2, 2, 2, 2, 2, 2, 2, 2, 2, 2, 2, 2, 2, 2, 2, 2, 2, 1, 1, 1, 1, 1, 1, 1, 1, 1, 1, 1, 1, 1, 1, 1, 1, 1, 1, 1, 1, 1, 1, 1, 1, 2, 2, 2, 2, 2, 2, 2, 2, 2, 2, 2, 2, 2, 2, 2, 2, 2, 2, 2, 2, 2, 2, 2, 2, 2, 2, 2, 2, 2, 2, 2, 2, 2, 2, 2, 2, 2, 2, 2, 2, 2, 2, 2, 2, 2, 2, 2, 2, 2, 2, 2, 2, 2, 2, 2, 2, 2, 2, 2, 2, 2, 2, 2, 2, 2, 2, 2, 2, 2, 2, 2, 2, 1, 1, 1, 1, 1, 1, 1, 1, 1, 1, 1, 1, 1, 1, 1, 1, 1, 1, 1, 1, 1, 1, 1, 1, 2, 2, 2, 2, 2, 2, 2, 2, 2, 2, 2, 2, 2, 2, 2, 2, 2, 2, 2, 2, 2, 2, 2, 2, 2, 2, 2, 2, 2, 2, 2, 2, 2, 2, 2, 2, 2, 2, 2, 2, 2, 2, 2, 2, 2, 2, 2, 2, 2, 2, 2, 2, 2, 2, 2, 2, 2, 2, 2, 2, 2, 2, 2, 2, 2, 2, 2, 2, 2, 2, 2, 2, 1, 1, 1, 1, 1, 1, 1, 1, 1, 1, 1, 1, 1, 1, 1, 1, 1, 1, 1, 1, 1, 1, 1, 1, 0])
_uv = me_polygon1.uv_layers.new(name='UVMap')
_uv.uv.foreach_set('vector', [0.4874, 0.4133, 0.3397, 0.4133, 0.3398, 0.4097, 0.4876, 0.4097, 0.4051, 0.4241, 0.3397, 0.4241, 0.3397, 0.4205, 0.4051, 0.4205, 0.6797, -0.2949, 0.6348, -0.2949, 0.6797, -0.2949, 0.6348, -0.2949, 0.6348, -0.2949, 0.6797, -0.2949, 0.6797, -0.2949, 0.6348, -0.2949, 0.6797, -0.4609, 0.6348, -0.2949, 0.6348, -0.4609, 0.6797, -0.4609, 0.6797, -0.4609, 0.6348, -0.4609, 0.6797, -0.4609, 0.6348, -0.4609, 0.6348, -0.4609, 0.6797, -0.4609, 0.6379, 0.4006, 0.4902, 0.4022, 0.4903, 0.3987, 0.6381, 0.397, 0.3397, 0.4133, 0.4527, 0.4133, 0.4529, 0.4169, 0.3399, 0.4169, 0.6797, -0.2949, 0.6348, -0.2949, 0.6797, -0.2949, 0.6348, -0.2949, 0.6348, -0.2949, 0.6797, -0.2949, 0.6797, -0.2949, 0.6348, -0.2949, 0.6797, -0.4609, 0.6348, -0.2949, 0.6348, -0.4609, 0.6797, -0.4609, 0.3397, 0.4169, 0.4315, 0.4169, 0.4314, 0.4205, 0.3397, 0.4205, 0.6797, -0.4609, 0.6348, -0.4609, 0.6348, -0.4609, 0.6797, -0.4609, 0.0, 0.0, 0.0, 0.0, 0.0, 0.0, 0.0, 0.0, 0.7296, 0.4022, 0.6379, 0.4006, 0.6381, 0.397, 0.7298, 0.3987, 0.4902, 0.4022, 0.3397, 0.3971, 0.3398, 0.3935, 0.4903, 0.3987, 0.6797, -0.4609, 0.6348, -0.4609, 0.6348, -0.4609, 0.6797, -0.4609, 0.1797, -0.9941, 0.1797, -0.6309, 0.005859, -0.9941, 0.1797, -0.6309, 0.005859, -0.6309, 0.005859, -0.9941, 0.005859, -0.9941, 0.005859, -0.6309, 0.1797, -0.9941, 0.005859, -0.6309, 0.1797, -0.6309, 0.1797, -0.9941, 0.1797, -0.9941, 0.1797, -0.6309, 0.005859, -0.9941, 0.1797, -0.6309, 0.005859, -0.6309, 0.005859, -0.9941, 0.1797, -0.6309, 0.1797, -0.9941, 0.005859, -0.6309, 0.1797, -0.9941, 0.005859, -0.9941, 0.005859, -0.6309, 0.005859, -0.6309, 0.005859, -0.9941, 0.1797, -0.6309, 0.005859, -0.9941, 0.1797, -0.9941, 0.1797, -0.6309, 0.1797, -0.6309, 0.1797, -0.9941, 0.005859, -0.6309, 0.1797, -0.9941, 0.005859, -0.9941, 0.005859, -0.6309, 0.005859, -0.07422, 0.1855, -0.07422, 0.005859, -0.4941, 0.1855, -0.07422, 0.1855, -0.4941, 0.005859, -0.4941, 0.005859, -0.4941, 0.1855, -0.4941, 0.005859, -0.6152, 0.1855, -0.4941, 0.1855, -0.6152, 0.005859, -0.6152, 0.9941, -0.07031, 0.9941, -0.209, 0.8145, -0.07031, 0.9941, -0.209, 0.8145, -0.209, 0.8145, -0.07031, 0.8145, -0.07031, 0.8145, -0.209, 0.9941, -0.07031, 0.8145, -0.209, 0.9941, -0.209, 0.9941, -0.07031, 0.2891, -0.2734, 0.7656, -0.2051, 0.2891, -0.2051, 0.7656, -0.2051, 0.2891, -0.2734, 0.2891, -0.2051, 0.9902, -0.1172, 0.9902, -0.2441, 0.8281, -0.07227, 0.9902, -0.2441, 0.8203, -0.2441, 0.8281, -0.07227, 0.8145, -0.209, 0.9941, -0.209, 0.8145, -0.07031, 0.9941, -0.209, 0.9941, -0.07031, 0.8145, -0.07031, 0.9902, -0.1172, 0.8281, -0.07227, 0.9902, -0.2441, 0.8281, -0.07227, 0.8203, -0.2441, 0.9902, -0.2441, 0.7656, -0.2051, 0.2891, -0.2051, 0.2891, -0.2734, 0.2891, -0.2734, 0.2891, -0.2051, 0.7656, -0.2051, 0.005859, -0.009766, 0.9941, -0.009766, 0.005859, -0.05469, 0.9941, -0.009766, 0.9941, -0.05469, 0.005859, -0.05469, 0.9941, -0.05469, 0.005859, -0.05469, 0.9941, -0.009766, 0.9941, -0.009766, 0.005859, -0.05469, 0.005859, -0.009766, 0.8145, -0.209, 0.8145, -0.07031, 0.9941, -0.209, 0.8145, -0.07031, 0.9941, -0.07031, 0.9941, -0.209, 0.8203, -0.2441, 0.8281, -0.07227, 0.9902, -0.2441, 0.8281, -0.07227, 0.9902, -0.1172, 0.9902, -0.2441, 0.9941, -0.05469, 0.005859, -0.05469, 0.9941, -0.009766, 0.005859, -0.05469, 0.005859, -0.009766, 0.9941, -0.009766, 0.9941, -0.07031, 0.8145, -0.07031, 0.9941, -0.209, 0.8145, -0.07031, 0.8145, -0.209, 0.9941, -0.209, 0.9941, -0.07031, 0.9941, -0.209, 0.8145, -0.07031, 0.9941, -0.209, 0.8145, -0.209, 0.8145, -0.07031, 0.9902, -0.1172, 0.8281, -0.07227, 0.9902, -0.2441, 0.8281, -0.07227, 0.8203, -0.2441, 0.9902, -0.2441, 0.8145, -0.209, 0.9941, -0.209, 0.8145, -0.07031, 0.9941, -0.209, 0.9941, -0.07031, 0.8145, -0.07031, 0.9941, -0.05469, 0.005859, -0.05469, 0.9941, -0.009766, 0.9941, -0.009766, 0.005859, -0.05469, 0.005859, -0.009766, 0.8145, -0.209, 0.8145, -0.07031, 0.9941, -0.209, 0.8145, -0.07031, 0.9941, -0.07031, 0.9941, -0.209, 0.8164, -0.3203, 0.8164, -0.2852, 0.9941, -0.2852, 0.9941, -0.2852, 0.9941, -0.3203, 0.8164, -0.3203, 0.009766, -0.05078, 0.9902, -0.05078, 0.9902, -0.009766, 0.9902, -0.009766, 0.009766, -0.009766, 0.009766, -0.05078, 0.8145, -0.209, 0.9941, -0.209, 0.9941, -0.07031, 0.9941, -0.07031, 0.8145, -0.07031, 0.8145, -0.209, 0.009766, -0.05078, 0.9902, -0.009766, 0.009766, -0.009766, 0.9902, -0.009766, 0.009766, -0.05078, 0.9902, -0.05078, 0.9844, -0.9844, 0.875, -0.2852, 0.875, -0.2852, 0.875, -0.2852, 0.9844, -0.9844, 0.9844, -0.9844, 0.03516, -0.07031, 0.1543, -0.07031, 0.1543, -0.4844, 0.1543, -0.4844, 0.03516, -0.4844, 0.03516, -0.07031, 0.9941, -0.2383, 0.9941, -0.08203, 0.8145, -0.08203, 0.8145, -0.08203, 0.8145, -0.2383, 0.9941, -0.2383, 0.01953, -0.4551, 0.1641, -0.4551, 0.1641, -0.0957, 0.1641, -0.0957, 0.01953, -0.0957, 0.01953, -0.4551, 0.8145, -0.07031, 0.9941, -0.07031, 0.9941, -0.1504, 0.9941, -0.1504, 0.8145, -0.1504, 0.8145, -0.07031, 0.8164, -0.3203, 0.9941, -0.2852, 0.9941, -0.3203, 0.9941, -0.2852, 0.8164, -0.3203, 0.8164, -0.2852, 0.9121, -0.3047, 0.9902, -0.3047, 0.9902, -0.2852, 0.9902, -0.2852, 0.9121, -0.2852, 0.9121, -0.3047, 0.9902, -0.3047, 0.9121, -0.3047, 0.9121, -0.2852, 0.9121, -0.2852, 0.9902, -0.2852, 0.9902, -0.3047, 0.8164, -0.3203, 0.8164, -0.2852, 0.9941, -0.2852, 0.9941, -0.2852, 0.9941, -0.3203, 0.8164, -0.3203, 0.9941, -0.07031, 0.9941, -0.209, 0.8145, -0.209, 0.8145, -0.209, 0.8145, -0.07031, 0.9941, -0.07031, 0.1953, -0.7207, 0.8047, -0.7207, 0.8047, -0.5547, 0.8047, -0.5547, 0.1953, -0.5547, 0.1953, -0.7207, 0.1953, -0.07031, 0.8047, -0.07031, 0.8047, -0.4609, 0.8047, -0.4609, 0.1953, -0.4609, 0.1953, -0.07031, 0.1953, -0.9961, 0.8047, -0.9961, 0.8047, -0.5742, 0.8047, -0.5742, 0.1953, -0.5742, 0.1953, -0.9961, 0.2305, -0.2949, 0.7949, -0.2949, 0.6035, -0.07031, 0.6035, -0.07031, 0.2305, -0.07031, 0.2305, -0.2949, 0.7949, -0.2949, 0.2305, -0.2949, 0.2305, -0.07031, 0.2305, -0.07031, 0.6035, -0.07031, 0.7949, -0.2949, 0.8164, -0.3203, 0.9941, -0.2852, 0.9941, -0.3203, 0.9941, -0.2852, 0.8164, -0.3203, 0.8164, -0.2852, 0.7656, -0.2051, 0.2891, -0.2734, 0.2891, -0.2734, 0.7656, -0.2051, 0.2891, -0.2051, 0.7656, -0.2051, 0.7656, -0.2051, 0.2891, -0.2051, 0.5449, -0.0957, 0.4492, -0.1797, 0.3633, -0.0957, 0.5449, -0.0957, 0.4492, -0.1797, 0.3633, -0.0957, 0.9609, -0.9395, 0.9629, -0.3262, 0.8203, -0.9395, 0.09375, -0.3848, 0.0332, -0.7305, 0.1543, -0.7305, 0.09375, -0.3848, 0.1543, -0.7305, 0.0332, -0.7305, 0.005859, -0.6797, 0.1855, -0.6797, 0.0918, -0.6309, 0.9844, -0.9844, 0.9844, -0.2852, 0.875, -0.2852, 0.9844, -0.2852, 0.9844, -0.9844, 0.875, -0.2852, 0.7656, -0.2051, 0.2891, -0.2734, 0.2891, -0.2051, 0.7656, -0.2051, 0.2891, -0.2051, 0.2891, -0.2734, 0.7109, -0.07031, 0.75, -0.5352, 0.7891, -0.07031, 0.9629, -0.3262, 0.9609, -0.9395, 0.8203, -0.9395, 0.005859, -0.6797, 0.0918, -0.6309, 0.1855, -0.6797, 0.3149, 0.9086, 0.2106, 0.9093, 0.2431, 0.507, 0.2035, 0.9187, 0.2256, 0.5046, 0.3059, 0.921, 0.2855, 0.9031, 0.2002, 0.9026, 0.2772, 0.558, 0.1961, 0.9191, 0.2761, 0.4579, 0.3158, 0.9194, 0.5008, 0.3813, 0.4405, 0.4292, 0.4405, 0.3573, 0.5658, 0.3573, 0.5391, 0.424, 0.5008, 0.3573, 0.4943, 0.3983, 0.4897, 0.4056, 0.4693, 0.3983, 0.4897, 0.4056, 0.4719, 0.4063, 0.4693, 0.3983, 0.4693, 0.3983, 0.4737, 0.3914, 0.5095, 0.3983, 0.4737, 0.3914, 0.5044, 0.3913, 0.5095, 0.3983, 0.4693, 0.3555, 0.4772, 0.3576, 0.4894, 0.3913, 0.4772, 0.3576, 0.4917, 0.3835, 0.4894, 0.3913, 0.4894, 0.3913, 0.4917, 0.3835, 0.5281, 0.3804, 0.4917, 0.3835, 0.5213, 0.375, 0.5281, 0.3804, 0.5281, 0.3804, 0.5213, 0.375, 0.5307, 0.3555, 0.5213, 0.375, 0.5225, 0.3573, 0.5307, 0.3555, 0.6348, -0.2949, 0.6797, -0.2949, 0.6797, -0.2949, 0.6348, -0.2949, 0.5618, 0.4037, 0.6272, 0.4023, 0.6273, 0.4058, 0.562, 0.4073, 0.4488, 0.4023, 0.5618, 0.4037, 0.562, 0.4073, 0.4489, 0.4058, 0.0, 0.0, 0.0, 0.0, 0.0, 0.0, 0.0, 0.0, 0.0, 0.0, 0.0, 0.0, 0.0, 0.0, 0.0, 0.0, 0.3397, 0.4061, 0.4488, 0.4023, 0.4489, 0.4058, 0.3398, 0.4096, 0.7109, -0.07031, 0.7891, -0.07031, 0.75, -0.5352, 0.7109, -0.07031, 0.7891, -0.07031, 0.7891, -0.07031, 0.7109, -0.07031, 0.75, -0.5352, 0.7109, -0.07031, 0.7109, -0.07031, 0.75, -0.5352, 0.7891, -0.07031, 0.75, -0.5352, 0.75, -0.5352, 0.7891, -0.07031, 0.5449, -0.0957, 0.3633, -0.0957, 0.4492, -0.1797, 0.4492, -0.1797, 0.5449, -0.0957, 0.5449, -0.0957, 0.4492, -0.1797, 0.5449, -0.0957, 0.3633, -0.0957, 0.3633, -0.0957, 0.5449, -0.0957, 0.3633, -0.0957, 0.4492, -0.1797, 0.4492, -0.1797, 0.3633, -0.0957, 0.9941, -0.05469, 0.9941, -0.009766, 0.005859, -0.05469, 0.9941, -0.009766, 0.005859, -0.009766, 0.005859, -0.05469, 0.9941, -0.05469, 0.9941, -0.009766, 0.005859, -0.05469, 0.9941, -0.009766, 0.005859, -0.009766, 0.005859, -0.05469, 0.009766, -0.05078, 0.009766, -0.009766, 0.9902, -0.009766, 0.9902, -0.009766, 0.9902, -0.05078, 0.009766, -0.05078, 0.8164, -0.3203, 0.9941, -0.3203, 0.9941, -0.2852, 0.9941, -0.2852, 0.8164, -0.2852, 0.8164, -0.3203, 0.8164, -0.3203, 0.9941, -0.3203, 0.9941, -0.2852, 0.9941, -0.2852, 0.8164, -0.2852, 0.8164, -0.3203, 0.8164, -0.3203, 0.9941, -0.3203, 0.9941, -0.3203, 0.8164, -0.3203, 0.9941, -0.009766, 0.005859, -0.009766, 0.005859, -0.009766, 0.9941, -0.009766, 0.9902, -0.05078, 0.009766, -0.05078, 0.009766, -0.05078, 0.9902, -0.05078, 0.005859, -0.009766, 0.005859, -0.05469, 0.005859, -0.05469, 0.005859, -0.009766, 0.8164, -0.2852, 0.8164, -0.3203, 0.8164, -0.3203, 0.8164, -0.2852, 0.8164, -0.2852, 0.8164, -0.3203, 0.8164, -0.3203, 0.8164, -0.2852, 0.9941, -0.05469, 0.9941, -0.009766, 0.9941, -0.009766, 0.9941, -0.05469, 0.9941, -0.05469, 0.9941, -0.009766, 0.9941, -0.009766, 0.9941, -0.05469, 0.005859, -0.009766, 0.005859, -0.05469, 0.005859, -0.05469, 0.005859, -0.009766, 0.9941, -0.3203, 0.9941, -0.2852, 0.9941, -0.2852, 0.9941, -0.3203, 0.009766, -0.05078, 0.009766, -0.009766, 0.009766, -0.009766, 0.009766, -0.05078, 0.005859, -0.05469, 0.9941, -0.05469, 0.9941, -0.05469, 0.005859, -0.05469, 0.9902, -0.009766, 0.9902, -0.05078, 0.9902, -0.05078, 0.9902, -0.009766, 0.009766, -0.009766, 0.9902, -0.009766, 0.9902, -0.009766, 0.009766, -0.009766, 0.9941, -0.2852, 0.8164, -0.2852, 0.8164, -0.2852, 0.9941, -0.2852, 0.9941, -0.2852, 0.8164, -0.2852, 0.8164, -0.2852, 0.9941, -0.2852, 0.005859, -0.05469, 0.9941, -0.05469, 0.9941, -0.05469, 0.005859, -0.05469, 0.9941, -0.009766, 0.005859, -0.009766, 0.005859, -0.009766, 0.9941, -0.009766, 0.8164, -0.3203, 0.9941, -0.3203, 0.9941, -0.3203, 0.8164, -0.3203, 0.9941, -0.3203, 0.9941, -0.2852, 0.9941, -0.2852, 0.9941, -0.3203, 0.7656, -0.2051, 0.2891, -0.2051, 0.2891, -0.2734, 0.7656, -0.2051, 0.2891, -0.2734, 0.2891, -0.2051, 0.2891, -0.2734, 0.2891, -0.2051, 0.2891, -0.2051, 0.2891, -0.2734, 0.2891, -0.2734, 0.7656, -0.2051, 0.7656, -0.2051, 0.2891, -0.2734, 0.2891, -0.2051, 0.2891, -0.2734, 0.2891, -0.2734, 0.2891, -0.2051, 0.7656, -0.2051, 0.2891, -0.2734, 0.2891, -0.2734, 0.7656, -0.2051, 0.7656, -0.2051, 0.2891, -0.2051, 0.2891, -0.2051, 0.7656, -0.2051, 0.2891, -0.2051, 0.7656, -0.2051, 0.7656, -0.2051, 0.2891, -0.2051, 0.2891, -0.2734, 0.7656, -0.2051, 0.7656, -0.2051, 0.2891, -0.2734, 0.7656, -0.2051, 0.2891, -0.2051, 0.2891, -0.2051, 0.7656, -0.2051, 1.592, -0.9849, 1.701, -0.7323, 1.548, -0.8207, 1.327, -0.9849, 1.592, -0.9849, 1.548, -0.8207, 1.327, -0.9849, 1.548, -0.8207, 1.371, -0.8207, 1.097, -0.8525, 1.327, -0.9849, 1.371, -0.8207, 1.097, -0.8525, 1.371, -0.8207, 1.218, -0.7323, 0.965, -0.6231, 1.097, -0.8525, 1.218, -0.7323, 0.965, -0.6231, 1.218, -0.7323, 1.129, -0.5792, 0.965, -0.3583, 0.965, -0.6231, 1.129, -0.5792, 0.965, -0.3583, 1.129, -0.5792, 1.129, -0.4023, 1.097, -0.1289, 0.965, -0.3583, 1.129, -0.4023, 1.097, -0.1289, 1.129, -0.4023, 1.218, -0.2491, 1.097, -0.1289, 1.218, -0.2491, 1.371, -0.1607, 1.327, 0.00351, 1.097, -0.1289, 1.371, -0.1607, 1.327, 0.00351, 1.371, -0.1607, 1.548, -0.1607, 1.592, 0.00351, 1.327, 0.00351, 1.548, -0.1607, 1.592, 0.00351, 1.548, -0.1607, 1.701, -0.2491, 1.821, -0.1289, 1.592, 0.00351, 1.701, -0.2491, 1.821, -0.1289, 1.701, -0.2491, 1.789, -0.4023, 1.953, -0.3583, 1.821, -0.1289, 1.789, -0.4023, 1.953, -0.3583, 1.789, -0.4023, 1.789, -0.5792, 1.953, -0.6231, 1.953, -0.3583, 1.789, -0.5792, 1.953, -0.6231, 1.789, -0.5792, 1.701, -0.7323, 1.821, -0.8525, 1.953, -0.6231, 1.701, -0.7323, 1.821, -0.8525, 1.701, -0.7323, 1.592, -0.9849, 1.953, 0.3661, 1.953, 0.6309, 1.789, 0.4101, 1.953, 0.3661, 1.789, 0.4101, 1.701, 0.2569, 1.821, 0.1367, 1.953, 0.3661, 1.701, 0.2569, 1.821, 0.1367, 1.701, 0.2569, 1.548, 0.1685, 1.592, 0.004302, 1.821, 0.1367, 1.548, 0.1685, 1.592, 0.004302, 1.548, 0.1685, 1.371, 0.1685, 1.327, 0.004302, 1.592, 0.004302, 1.371, 0.1685, 1.327, 0.004302, 1.371, 0.1685, 1.218, 0.2569, 1.097, 0.1367, 1.327, 0.004302, 1.218, 0.2569, 1.097, 0.1367, 1.218, 0.2569, 1.129, 0.4101, 0.965, 0.3661, 1.097, 0.1367, 1.129, 0.4101, 0.965, 0.6309, 0.965, 0.3661, 1.129, 0.4101, 0.965, 0.6309, 1.129, 0.4101, 1.129, 0.5869, 1.097, 0.8603, 0.965, 0.6309, 1.129, 0.5869, 1.097, 0.8603, 1.129, 0.5869, 1.218, 0.7401, 1.327, 0.9927, 1.097, 0.8603, 1.218, 0.7401, 1.327, 0.9927, 1.218, 0.7401, 1.371, 0.8285, 1.592, 0.9927, 1.327, 0.9927, 1.371, 0.8285, 1.592, 0.9927, 1.371, 0.8285, 1.548, 0.8285, 1.821, 0.8603, 1.592, 0.9927, 1.548, 0.8285, 1.821, 0.8603, 1.548, 0.8285, 1.701, 0.7401, 1.953, 0.6309, 1.821, 0.8603, 1.701, 0.7401, 1.953, 0.6309, 1.701, 0.7401, 1.789, 0.5869, 1.789, 0.4101, 1.953, 0.6309, 1.789, 0.5869, 1.701, -0.7323, 1.459, -0.4907, 1.548, -0.8207, 1.789, -0.4023, 1.459, -0.4907, 1.789, -0.5792, 1.789, -0.5792, 1.459, -0.4907, 1.701, -0.7323, 1.371, -0.1607, 1.459, -0.4907, 1.548, -0.1607, 1.701, -0.2491, 1.459, -0.4907, 1.789, -0.4023, 1.548, -0.1607, 1.459, -0.4907, 1.701, -0.2491, 1.129, -0.5792, 1.459, -0.4907, 1.129, -0.4023, 1.371, -0.8207, 1.459, -0.4907, 1.218, -0.7323, 1.129, -0.4023, 1.459, -0.4907, 1.218, -0.2491, 1.218, -0.7323, 1.459, -0.4907, 1.129, -0.5792, 1.218, -0.2491, 1.459, -0.4907, 1.371, -0.1607, 1.548, -0.8207, 1.459, -0.4907, 1.371, -0.8207, 1.371, 0.8285, 1.459, 0.4985, 1.548, 0.8285, 1.701, 0.7401, 1.459, 0.4985, 1.789, 0.5869, 1.218, 0.7401, 1.459, 0.4985, 1.371, 0.8285, 1.218, 0.2569, 1.459, 0.4985, 1.129, 0.4101, 1.371, 0.1685, 1.459, 0.4985, 1.218, 0.2569, 1.129, 0.4101, 1.459, 0.4985, 1.129, 0.5869, 1.548, 0.1685, 1.459, 0.4985, 1.371, 0.1685, 1.701, 0.2569, 1.459, 0.4985, 1.548, 0.1685, 1.789, 0.4101, 1.459, 0.4985, 1.701, 0.2569, 1.548, 0.8285, 1.459, 0.4985, 1.701, 0.7401, 1.789, 0.5869, 1.459, 0.4985, 1.789, 0.4101, 1.129, 0.5869, 1.459, 0.4985, 1.218, 0.7401, 0.6248, 0.6234, 0.5011, 0.6234, 0.5011, 0.3739, 0.6248, 0.6234, 0.5011, 0.3739, 0.6248, 0.3739, 0.5011, 0.8724, 0.5011, 0.7487, 0.7506, 0.7487, 0.5011, 0.8724, 0.7506, 0.7487, 0.7506, 0.8724, 0.0004215, 0.124, 0.0004641, 0.0004215, 0.25, 0.0005076, 0.0004215, 0.124, 0.25, 0.0005076, 0.2499, 0.1241, 0.5011, 0.9968, 0.5011, 0.8732, 0.7506, 0.8732, 0.5011, 0.9968, 0.7506, 0.8732, 0.7506, 0.9968, 0.2508, 0.871, 0.2508, 0.7473, 0.5003, 0.7473, 0.2508, 0.871, 0.5003, 0.7473, 0.5003, 0.871, 0.7493, 0.2499, 0.6256, 0.2499, 0.6256, 0.0004215, 0.7493, 0.2499, 0.6256, 0.0004215, 0.7493, 0.0004215, 0.7492, 0.6234, 0.6256, 0.6234, 0.6256, 0.3739, 0.7492, 0.6234, 0.6256, 0.3739, 0.7492, 0.3739, 0.3753, 0.2485, 0.3753, 0.1249, 0.6248, 0.1249, 0.3753, 0.2485, 0.6248, 0.1249, 0.6248, 0.2485, 0.2508, 0.7465, 0.2508, 0.6229, 0.5003, 0.6229, 0.2508, 0.7465, 0.5003, 0.6229, 0.5003, 0.7465, 0.3753, 0.373, 0.3753, 0.2494, 0.6248, 0.2494, 0.3753, 0.373, 0.6248, 0.2494, 0.6248, 0.373, 0.5011, 0.7479, 0.5011, 0.6243, 0.7506, 0.6243, 0.5011, 0.7479, 0.7506, 0.6243, 0.7506, 0.7479, 0.9996, 0.3739, 0.9996, 0.4976, 0.7501, 0.4976, 0.9996, 0.3739, 0.7501, 0.4976, 0.7501, 0.3739, 1.858, 0.1341, 1.825, 0.4123, 1.735, 0.2564, 1.624, -0.0006206, 1.858, 0.1341, 1.735, 0.2564, 1.624, -0.0006206, 1.735, 0.2564, 1.579, 0.1664, 1.355, -0.0006207, 1.624, -0.0006206, 1.579, 0.1664, 1.355, -0.0006207, 1.579, 0.1664, 1.399, 0.1665, 1.121, 0.1341, 1.355, -0.0006207, 1.399, 0.1665, 1.121, 0.1341, 1.399, 0.1665, 1.244, 0.2564, 0.9865, 0.3675, 1.121, 0.1341, 1.244, 0.2564, 0.9865, 0.3675, 1.244, 0.2564, 1.154, 0.4123, 0.9865, 0.6371, 0.9865, 0.3675, 1.154, 0.4123, 0.9865, 0.6371, 1.154, 0.4123, 1.154, 0.5923, 0.9865, 0.6371, 1.154, 0.5923, 1.244, 0.7481, 1.121, 0.8705, 0.9865, 0.6371, 1.244, 0.7481, 1.121, 0.8705, 1.244, 0.7481, 1.399, 0.8381, 1.355, 1.005, 1.121, 0.8705, 1.399, 0.8381, 1.355, 1.005, 1.399, 0.8381, 1.579, 0.8381, 1.624, 1.005, 1.355, 1.005, 1.579, 0.8381, 1.624, 1.005, 1.579, 0.8381, 1.735, 0.7481, 1.858, 0.8705, 1.624, 1.005, 1.735, 0.7481, 1.858, 0.8705, 1.735, 0.7481, 1.825, 0.5923, 1.992, 0.6371, 1.858, 0.8705, 1.825, 0.5923, 1.992, 0.6371, 1.825, 0.5923, 1.825, 0.4123, 1.992, 0.3675, 1.992, 0.6371, 1.825, 0.4123, 1.992, 0.3675, 1.825, 0.4123, 1.858, 0.1341, 0.6176, -1.007, 0.851, -0.8725, 0.5728, -0.8402, 0.6176, -1.007, 0.5728, -0.8402, 0.3928, -0.8402, 0.3481, -1.007, 0.6176, -1.007, 0.3928, -0.8402, 0.3481, -1.007, 0.3928, -0.8402, 0.237, -0.7502, 0.1146, -0.8725, 0.3481, -1.007, 0.237, -0.7502, 0.1146, -0.8725, 0.237, -0.7502, 0.147, -0.5944, -0.02011, -0.6391, 0.1146, -0.8725, 0.147, -0.5944, -0.02011, -0.6391, 0.147, -0.5944, 0.147, -0.4144, -0.02011, -0.3696, -0.02011, -0.6391, 0.147, -0.4144, -0.02011, -0.3696, 0.147, -0.4144, 0.237, -0.2585, 0.1146, -0.1362, -0.02011, -0.3696, 0.237, -0.2585, 0.3481, -0.001426, 0.1146, -0.1362, 0.237, -0.2585, 0.3481, -0.001426, 0.237, -0.2585, 0.3928, -0.1685, 0.6176, -0.001425, 0.3481, -0.001426, 0.3928, -0.1685, 0.6176, -0.001425, 0.3928, -0.1685, 0.5728, -0.1685, 0.851, -0.1362, 0.6176, -0.001425, 0.5728, -0.1685, 0.851, -0.1362, 0.5728, -0.1685, 0.7286, -0.2585, 0.9857, -0.3696, 0.851, -0.1362, 0.7286, -0.2585, 0.9857, -0.3696, 0.7286, -0.2585, 0.8186, -0.4144, 0.9857, -0.6391, 0.9857, -0.3696, 0.8186, -0.4144, 0.9857, -0.6391, 0.8186, -0.4144, 0.8186, -0.5944, 0.851, -0.8725, 0.9857, -0.6391, 0.8186, -0.5944, 0.851, -0.8725, 0.8186, -0.5944, 0.7286, -0.7502, 0.5728, -0.8402, 0.851, -0.8725, 0.7286, -0.7502, 1.825, 0.4123, 1.489, 0.5023, 1.735, 0.2564, 1.735, 0.7481, 1.489, 0.5023, 1.825, 0.5923, 1.825, 0.5923, 1.489, 0.5023, 1.825, 0.4123, 1.244, 0.7481, 1.489, 0.5023, 1.399, 0.8381, 1.579, 0.8381, 1.489, 0.5023, 1.735, 0.7481, 1.399, 0.8381, 1.489, 0.5023, 1.579, 0.8381, 1.244, 0.2564, 1.489, 0.5023, 1.154, 0.4123, 1.579, 0.1664, 1.489, 0.5023, 1.399, 0.1665, 1.154, 0.4123, 1.489, 0.5023, 1.154, 0.5923, 1.399, 0.1665, 1.489, 0.5023, 1.244, 0.2564, 1.154, 0.5923, 1.489, 0.5023, 1.244, 0.7481, 1.735, 0.2564, 1.489, 0.5023, 1.579, 0.1664, 0.7286, -0.2585, 0.4828, -0.5044, 0.8186, -0.4144, 0.8186, -0.5944, 0.4828, -0.5044, 0.7286, -0.7502, 0.5728, -0.1685, 0.4828, -0.5044, 0.7286, -0.2585, 0.147, -0.4144, 0.4828, -0.5044, 0.237, -0.2585, 0.147, -0.5944, 0.4828, -0.5044, 0.147, -0.4144, 0.237, -0.2585, 0.4828, -0.5044, 0.3928, -0.1685, 0.237, -0.7502, 0.4828, -0.5044, 0.147, -0.5944, 0.3928, -0.8402, 0.4828, -0.5044, 0.237, -0.7502, 0.5728, -0.8402, 0.4828, -0.5044, 0.3928, -0.8402, 0.8186, -0.4144, 0.4828, -0.5044, 0.8186, -0.5944, 0.7286, -0.7502, 0.4828, -0.5044, 0.5728, -0.8402, 0.3928, -0.1685, 0.4828, -0.5044, 0.5728, -0.1685, 0.0004817, 0.7495, 0.0004818, 0.6255, 0.3252, 0.6255, 0.0004817, 0.7495, 0.3252, 0.6255, 0.3252, 0.7495, 0.6518, 0.7495, 0.6518, 0.6255, 0.9766, 0.6255, 0.6518, 0.7495, 0.9766, 0.6255, 0.9766, 0.7495, 0.6518, 0.3745, 0.6518, 0.2505, 0.9766, 0.2505, 0.6518, 0.3745, 0.9766, 0.2505, 0.9766, 0.3745, 0.6518, 0.9995, 0.6518, 0.8755, 0.9766, 0.8755, 0.6518, 0.9995, 0.9766, 0.8755, 0.9766, 0.9995, 0.6518, 0.6245, 0.6518, 0.5005, 0.9766, 0.5005, 0.6518, 0.6245, 0.9766, 0.5005, 0.9766, 0.6245, 0.6518, 0.1245, 0.6518, 0.0004817, 0.9766, 0.0004817, 0.6518, 0.1245, 0.9766, 0.0004817, 0.9766, 0.1245, 0.6518, 0.2495, 0.6518, 0.1255, 0.9766, 0.1255, 0.6518, 0.2495, 0.9766, 0.1255, 0.9766, 0.2495, 0.0004817, 0.3745, 0.000482, 0.2505, 0.3252, 0.2505, 0.0004817, 0.3745, 0.3252, 0.2505, 0.3252, 0.3745, 0.0004817, 0.4995, 0.0004819, 0.3755, 0.3252, 0.3755, 0.0004817, 0.4995, 0.3252, 0.3755, 0.3252, 0.4995, 0.0004817, 0.2495, 0.0004819, 0.1255, 0.3252, 0.1255, 0.0004817, 0.2495, 0.3252, 0.1255, 0.3252, 0.2495, 0.0004817, 0.1245, 0.0004819, 0.0004817, 0.3252, 0.0004825, 0.0004817, 0.1245, 0.3252, 0.0004825, 0.3252, 0.1245, 0.3252, 0.8755, 0.3252, 0.9995, 0.0004817, 0.9995, 0.3252, 0.8755, 0.0004817, 0.9995, 0.0004817, 0.8755, 0.1082, 0.1367, 0.2284, 0.2569, 0.14, 0.4101, 0.3376, 0.004302, 0.2284, 0.2569, 0.1082, 0.1367, 0.3376, 0.004302, 0.3816, 0.1685, 0.2284, 0.2569, 0.6024, 0.004302, 0.3816, 0.1685, 0.3376, 0.004302, 0.6024, 0.004302, 0.5584, 0.1685, 0.3816, 0.1685, 0.8318, 0.1367, 0.5584, 0.1685, 0.6024, 0.004302, 0.8318, 0.1367, 0.7116, 0.2569, 0.5584, 0.1685, 0.9642, 0.3661, 0.7116, 0.2569, 0.8318, 0.1367, 0.9642, 0.3661, 0.8, 0.4101, 0.7116, 0.2569, 0.9642, 0.6309, 0.8, 0.4101, 0.9642, 0.3661, 0.9642, 0.6309, 0.8, 0.5869, 0.8, 0.4101, 0.9642, 0.6309, 0.7116, 0.7401, 0.8, 0.5869, 0.8318, 0.8603, 0.7116, 0.7401, 0.9642, 0.6309, 0.8318, 0.8603, 0.5584, 0.8285, 0.7116, 0.7401, 0.6024, 0.9927, 0.5584, 0.8285, 0.8318, 0.8603, 0.6024, 0.9927, 0.3816, 0.8285, 0.5584, 0.8285, 0.3376, 0.9927, 0.3816, 0.8285, 0.6024, 0.9927, 0.3376, 0.9927, 0.2284, 0.7401, 0.3816, 0.8285, 0.1082, 0.8603, 0.2284, 0.7401, 0.3376, 0.9927, 0.1082, 0.8603, 0.14, 0.5869, 0.2284, 0.7401, -0.02424, 0.6309, 0.14, 0.5869, 0.1082, 0.8603, -0.02424, 0.6309, 0.14, 0.4101, 0.14, 0.5869, -0.02424, 0.3661, 0.14, 0.4101, -0.02424, 0.6309, -0.02424, 0.3661, 0.1082, 0.1367, 0.14, 0.4101, 0.1082, -0.8525, 0.2284, -0.7323, -0.02424, -0.6231, 0.1082, -0.8525, 0.3816, -0.8208, 0.2284, -0.7323, 0.3376, -0.9849, 0.3816, -0.8208, 0.1082, -0.8525, 0.3376, -0.9849, 0.5584, -0.8208, 0.3816, -0.8208, 0.6024, -0.9849, 0.5584, -0.8208, 0.3376, -0.9849, 0.6024, -0.9849, 0.7116, -0.7323, 0.5584, -0.8208, 0.8318, -0.8525, 0.7116, -0.7323, 0.6024, -0.9849, 0.8318, -0.8525, 0.8, -0.5792, 0.7116, -0.7323, 0.9642, -0.6231, 0.8, -0.5792, 0.8318, -0.8525, 0.9642, -0.6231, 0.8, -0.4023, 0.8, -0.5792, 0.9642, -0.3583, 0.8, -0.4023, 0.9642, -0.6231, 0.8318, -0.1289, 0.8, -0.4023, 0.9642, -0.3583, 0.8318, -0.1289, 0.7116, -0.2491, 0.8, -0.4023, 0.6024, 0.003511, 0.7116, -0.2491, 0.8318, -0.1289, 0.6024, 0.003511, 0.5584, -0.1607, 0.7116, -0.2491, 0.3376, 0.003511, 0.5584, -0.1607, 0.6024, 0.003511, 0.3376, 0.003511, 0.3816, -0.1607, 0.5584, -0.1607, 0.1082, -0.1289, 0.3816, -0.1607, 0.3376, 0.003511, 0.1082, -0.1289, 0.2284, -0.2491, 0.3816, -0.1607, -0.02424, -0.3583, 0.2284, -0.2491, 0.1082, -0.1289, -0.02424, -0.3583, 0.14, -0.4023, 0.2284, -0.2491, -0.02424, -0.6231, 0.14, -0.4023, -0.02424, -0.3583, -0.02424, -0.6231, 0.14, -0.5792, 0.14, -0.4023, 0.2284, -0.7323, 0.14, -0.5792, -0.02424, -0.6231, 0.14, 0.4101, 0.2284, 0.2569, 0.47, 0.4985, 0.2284, 0.7401, 0.14, 0.5869, 0.47, 0.4985, 0.14, 0.5869, 0.14, 0.4101, 0.47, 0.4985, 0.7116, 0.7401, 0.5584, 0.8285, 0.47, 0.4985, 0.3816, 0.8285, 0.2284, 0.7401, 0.47, 0.4985, 0.5584, 0.8285, 0.3816, 0.8285, 0.47, 0.4985, 0.7116, 0.2569, 0.8, 0.4101, 0.47, 0.4985, 0.3816, 0.1685, 0.5584, 0.1685, 0.47, 0.4985, 0.8, 0.4101, 0.8, 0.5869, 0.47, 0.4985, 0.5584, 0.1685, 0.7116, 0.2569, 0.47, 0.4985, 0.8, 0.5869, 0.7116, 0.7401, 0.47, 0.4985, 0.2284, 0.2569, 0.3816, 0.1685, 0.47, 0.4985, 0.3816, -0.1607, 0.2284, -0.2491, 0.47, -0.4907, 0.14, -0.4023, 0.14, -0.5792, 0.47, -0.4907, 0.5584, -0.1607, 0.3816, -0.1607, 0.47, -0.4907, 0.8, -0.5792, 0.8, -0.4023, 0.47, -0.4907, 0.7116, -0.7323, 0.8, -0.5792, 0.47, -0.4907, 0.8, -0.4023, 0.7116, -0.2491, 0.47, -0.4907, 0.5584, -0.8208, 0.7116, -0.7323, 0.47, -0.4907, 0.3816, -0.8208, 0.5584, -0.8208, 0.47, -0.4907, 0.2284, -0.7323, 0.3816, -0.8208, 0.47, -0.4907, 0.2284, -0.2491, 0.14, -0.4023, 0.47, -0.4907, 0.14, -0.5792, 0.2284, -0.7323, 0.47, -0.4907, 0.7116, -0.2491, 0.5584, -0.1607, 0.47, -0.4907, 0.2508, 0.2499, 0.3744, 0.0004216, 0.3744, 0.2499, 0.2508, 0.2499, 0.2508, 0.0004215, 0.3744, 0.0004216, 0.2499, 0.7465, 0.0004215, 0.6229, 0.2499, 0.6229, 0.2499, 0.7465, 0.0004216, 0.7465, 0.0004215, 0.6229, 0.2499, 0.2486, 0.0004215, 0.125, 0.2499, 0.125, 0.2499, 0.2486, 0.0004218, 0.2486, 0.0004215, 0.125, 0.2499, 0.9954, 0.0004215, 0.8718, 0.2499, 0.8718, 0.2499, 0.9954, 0.0004215, 0.9954, 0.0004215, 0.8718, 0.2499, 0.871, 0.0004215, 0.7473, 0.2499, 0.7473, 0.2499, 0.871, 0.0004216, 0.871, 0.0004215, 0.7473, 0.5003, 0.622, 0.2508, 0.4984, 0.5003, 0.4984, 0.5003, 0.622, 0.2508, 0.622, 0.2508, 0.4984, 0.6248, 0.1241, 0.3753, 0.0004216, 0.6248, 0.0004215, 0.6248, 0.1241, 0.3753, 0.124, 0.3753, 0.0004216, 0.2499, 0.622, 0.0004216, 0.4984, 0.2499, 0.4984, 0.2499, 0.622, 0.0004215, 0.622, 0.0004216, 0.4984, 0.2499, 0.3731, 0.0004215, 0.2495, 0.2499, 0.2495, 0.2499, 0.3731, 0.0004215, 0.3731, 0.0004215, 0.2495, 0.5003, 0.4976, 0.2508, 0.3739, 0.5003, 0.3739, 0.5003, 0.4976, 0.2508, 0.4976, 0.2508, 0.3739, 0.2499, 0.4976, 0.0004216, 0.3739, 0.2499, 0.3739, 0.2499, 0.4976, 0.0004215, 0.4976, 0.0004216, 0.3739, 0.2508, 0.8718, 0.5003, 0.9954, 0.2508, 0.9954, 0.2508, 0.8718, 0.5003, 0.8718, 0.5003, 0.9954, -0.02011, 0.6371, 0.147, 0.5923, 0.237, 0.7481, -0.02011, 0.3675, 0.147, 0.5923, -0.02011, 0.6371, -0.02011, 0.3675, 0.147, 0.4123, 0.147, 0.5923, 0.1146, 0.1341, 0.147, 0.4123, -0.02011, 0.3675, 0.1146, 0.1341, 0.237, 0.2564, 0.147, 0.4123, 0.3481, -0.0006207, 0.237, 0.2564, 0.1146, 0.1341, 0.3481, -0.0006207, 0.3928, 0.1665, 0.237, 0.2564, 0.6176, -0.0006207, 0.3928, 0.1665, 0.3481, -0.0006207, 0.6176, -0.0006207, 0.5728, 0.1665, 0.3928, 0.1665, 0.851, 0.1341, 0.5728, 0.1665, 0.6176, -0.0006207, 0.851, 0.1341, 0.7286, 0.2564, 0.5728, 0.1665, 0.851, 0.1341, 0.8186, 0.4123, 0.7286, 0.2564, 0.9857, 0.3675, 0.8186, 0.4123, 0.851, 0.1341, 0.9857, 0.3675, 0.8186, 0.5923, 0.8186, 0.4123, 0.9857, 0.6371, 0.8186, 0.5923, 0.9857, 0.3675, 0.9857, 0.6371, 0.7286, 0.7481, 0.8186, 0.5923, 0.851, 0.8705, 0.7286, 0.7481, 0.9857, 0.6371, 0.851, 0.8705, 0.5728, 0.8381, 0.7286, 0.7481, 0.6176, 1.005, 0.5728, 0.8381, 0.851, 0.8705, 0.6176, 1.005, 0.3928, 0.8381, 0.5728, 0.8381, 0.3481, 1.005, 0.3928, 0.8381, 0.6176, 1.005, 0.3481, 1.005, 0.237, 0.7481, 0.3928, 0.8381, 0.1146, 0.8705, 0.237, 0.7481, 0.3481, 1.005, 0.1146, 0.8705, -0.02011, 0.6371, 0.237, 0.7481, 0.9865, -0.6391, 1.154, -0.5944, 0.9865, -0.3696, 0.9865, -0.6391, 1.244, -0.7502, 1.154, -0.5944, 1.121, -0.8725, 1.244, -0.7502, 0.9865, -0.6391, 1.121, -0.8725, 1.399, -0.8402, 1.244, -0.7502, 1.355, -1.007, 1.399, -0.8402, 1.121, -0.8725, 1.355, -1.007, 1.579, -0.8402, 1.399, -0.8402, 1.624, -1.007, 1.579, -0.8402, 1.355, -1.007, 1.624, -1.007, 1.735, -0.7502, 1.579, -0.8402, 1.858, -0.8725, 1.735, -0.7502, 1.624, -1.007, 1.858, -0.8725, 1.825, -0.5944, 1.735, -0.7502, 1.992, -0.6391, 1.825, -0.5944, 1.858, -0.8725, 1.992, -0.3696, 1.825, -0.5944, 1.992, -0.6391, 1.992, -0.3696, 1.825, -0.4144, 1.825, -0.5944, 1.858, -0.1362, 1.825, -0.4144, 1.992, -0.3696, 1.858, -0.1362, 1.735, -0.2585, 1.825, -0.4144, 1.624, -0.001426, 1.735, -0.2585, 1.858, -0.1362, 1.624, -0.001426, 1.579, -0.1685, 1.735, -0.2585, 1.355, -0.001426, 1.579, -0.1685, 1.624, -0.001426, 1.355, -0.001426, 1.399, -0.1685, 1.579, -0.1685, 1.121, -0.1362, 1.399, -0.1685, 1.355, -0.001426, 1.121, -0.1362, 1.244, -0.2585, 1.399, -0.1685, 0.9865, -0.3696, 1.244, -0.2585, 1.121, -0.1362, 0.9865, -0.3696, 1.154, -0.4144, 1.244, -0.2585, 1.154, -0.5944, 1.154, -0.4144, 0.9865, -0.3696, 0.237, 0.7481, 0.147, 0.5923, 0.4828, 0.5023, 0.5728, 0.8381, 0.3928, 0.8381, 0.4828, 0.5023, 0.3928, 0.8381, 0.237, 0.7481, 0.4828, 0.5023, 0.8186, 0.4123, 0.8186, 0.5923, 0.4828, 0.5023, 0.7286, 0.7481, 0.5728, 0.8381, 0.4828, 0.5023, 0.8186, 0.5923, 0.7286, 0.7481, 0.4828, 0.5023, 0.3928, 0.1665, 0.5728, 0.1665, 0.4828, 0.5023, 0.147, 0.4123, 0.237, 0.2564, 0.4828, 0.5023, 0.5728, 0.1665, 0.7286, 0.2564, 0.4828, 0.5023, 0.237, 0.2564, 0.3928, 0.1665, 0.4828, 0.5023, 0.7286, 0.2564, 0.8186, 0.4123, 0.4828, 0.5023, 0.147, 0.5923, 0.147, 0.4123, 0.4828, 0.5023, 1.579, -0.1685, 1.399, -0.1685, 1.489, -0.5044, 1.244, -0.2585, 1.154, -0.4144, 1.489, -0.5044, 1.735, -0.2585, 1.579, -0.1685, 1.489, -0.5044, 1.735, -0.7502, 1.825, -0.5944, 1.489, -0.5044, 1.579, -0.8402, 1.735, -0.7502, 1.489, -0.5044, 1.825, -0.5944, 1.825, -0.4144, 1.489, -0.5044, 1.399, -0.8402, 1.579, -0.8402, 1.489, -0.5044, 1.244, -0.7502, 1.399, -0.8402, 1.489, -0.5044, 1.154, -0.5944, 1.244, -0.7502, 1.489, -0.5044, 1.399, -0.1685, 1.244, -0.2585, 1.489, -0.5044, 1.154, -0.4144, 1.154, -0.5944, 1.489, -0.5044, 1.825, -0.4144, 1.735, -0.2585, 1.489, -0.5044, 0.6509, 0.7495, 0.3262, 0.6255, 0.6509, 0.6255, 0.6509, 0.7495, 0.3262, 0.7495, 0.3262, 0.6255, 0.6509, 0.8745, 0.3262, 0.7505, 0.6509, 0.7505, 0.6509, 0.8745, 0.3262, 0.8745, 0.3262, 0.7505, 0.3252, 0.6245, 0.0004817, 0.5005, 0.3252, 0.5005, 0.3252, 0.6245, 0.0004818, 0.6245, 0.0004817, 0.5005, 0.6509, 0.9995, 0.3262, 0.8755, 0.6509, 0.8755, 0.6509, 0.9995, 0.3262, 0.9995, 0.3262, 0.8755, 0.9766, 0.4995, 0.6518, 0.3755, 0.9766, 0.3755, 0.9766, 0.4995, 0.6518, 0.4995, 0.6518, 0.3755, 0.6509, 0.1245, 0.3262, 0.0004817, 0.6509, 0.0004817, 0.6509, 0.1245, 0.3262, 0.1245, 0.3262, 0.0004817, 0.6509, 0.4995, 0.3262, 0.3755, 0.6509, 0.3755, 0.6509, 0.4995, 0.3262, 0.4995, 0.3262, 0.3755, 0.6509, 0.2495, 0.3262, 0.1255, 0.6509, 0.1255, 0.6509, 0.2495, 0.3262, 0.2495, 0.3262, 0.1255, 0.3252, 0.8745, 0.0004817, 0.7505, 0.3252, 0.7505, 0.3252, 0.8745, 0.0004817, 0.8745, 0.0004817, 0.7505, 0.6509, 0.3745, 0.3262, 0.2505, 0.6509, 0.2505, 0.6509, 0.3745, 0.3262, 0.3745, 0.3262, 0.2505, 0.6509, 0.6245, 0.3262, 0.5005, 0.6509, 0.5005, 0.6509, 0.6245, 0.3262, 0.6245, 0.3262, 0.5005, 0.6518, 0.7505, 0.9766, 0.8745, 0.6518, 0.8745, 0.6518, 0.7505, 0.9766, 0.7505, 0.9766, 0.8745, 0.9941, -0.2383, 0.9941, -0.08203, 0.8145, -0.08203, 0.8145, -0.2383])
_uv.active_render = True
_uv = me_polygon1.uv_layers.new(name='wheel-mesh-map-0')
_uv.uv.foreach_set('vector', [0.0, 0.0, 0.0, 0.0, 0.0, 0.0, 0.0, 0.0, 0.0, 0.0, 0.0, 0.0, 0.0, 0.0, 0.0, 0.0, 0.0, 0.0, 0.0, 0.0, 0.0, 0.0, 0.0, 0.0, 0.0, 0.0, 0.0, 0.0, 0.0, 0.0, 0.0, 0.0, 0.0, 0.0, 0.0, 0.0, 0.0, 0.0, 0.0, 0.0, 0.0, 0.0, 0.0, 0.0, 0.0, 0.0, 0.0, 0.0, 0.0, 0.0, 0.0, 0.0, 0.0, 0.0, 0.0, 0.0, 0.0, 0.0, 0.0, 0.0, 0.0, 0.0, 0.0, 0.0, 0.0, 0.0, 0.0, 0.0, 0.0, 0.0, 0.0, 0.0, 0.0, 0.0, 0.0, 0.0, 0.0, 0.0, 0.0, 0.0, 0.0, 0.0, 0.0, 0.0, 0.0, 0.0, 0.0, 0.0, 0.0, 0.0, 0.0, 0.0, 0.0, 0.0, 0.0, 0.0, 0.0, 0.0, 0.0, 0.0, 0.0, 0.0, 0.0, 0.0, 0.0, 0.0, 0.0, 0.0, 0.0, 0.0, 0.0, 0.0, 0.0, 0.0, 0.0, 0.0, 0.0, 0.0, 0.0, 0.0, 0.0, 0.0, 0.0, 0.0, 0.0, 0.0, 0.0, 0.0, 0.0, 0.0, 0.0, 0.0, 0.0, 0.0, 0.0, 0.0, 0.0, 0.0, 0.0, 0.0, 0.0, 0.0, 0.0, 0.0, 0.0, 0.0, 0.0, 0.0, 0.0, 0.0, 0.0, 0.0, 0.0, 0.0, 0.0, 0.0, 0.0, 0.0, 0.0, 0.0, 0.0, 0.0, 0.0, 0.0, 0.0, 0.0, 0.0, 0.0, 0.0, 0.0, 0.0, 0.0, 0.0, 0.0, 0.0, 0.0, 0.0, 0.0, 0.0, 0.0, 0.0, 0.0, 0.0, 0.0, 0.0, 0.0, 0.0, 0.0, 0.0, 0.0, 0.0, 0.0, 0.0, 0.0, 0.0, 0.0, 0.0, 0.0, 0.0, 0.0, 0.0, 0.0, 0.0, 0.0, 0.0, 0.0, 0.0, 0.0, 0.0, 0.0, 0.0, 0.0, 0.0, 0.0, 0.0, 0.0, 0.0, 0.0, 0.0, 0.0, 0.0, 0.0, 0.0, 0.0, 0.0, 0.0, 0.0, 0.0, 0.0, 0.0, 0.0, 0.0, 0.0, 0.0, 0.0, 0.0, 0.0, 0.0, 0.0, 0.0, 0.0, 0.0, 0.0, 0.0, 0.0, 0.0, 0.0, 0.0, 0.0, 0.0, 0.0, 0.0, 0.0, 0.0, 0.0, 0.0, 0.0, 0.0, 0.0, 0.0, 0.0, 0.0, 0.0, 0.0, 0.0, 0.0, 0.0, 0.0, 0.0, 0.0, 0.0, 0.0, 0.0, 0.0, 0.0, 0.0, 0.0, 0.0, 0.0, 0.0, 0.0, 0.0, 0.0, 0.0, 0.0, 0.0, 0.0, 0.0, 0.0, 0.0, 0.0, 0.0, 0.0, 0.0, 0.0, 0.0, 0.0, 0.0, 0.0, 0.0, 0.0, 0.0, 0.0, 0.0, 0.0, 0.0, 0.0, 0.0, 0.0, 0.0, 0.0, 0.0, 0.0, 0.0, 0.0, 0.0, 0.0, 0.0, 0.0, 0.0, 0.0, 0.0, 0.0, 0.0, 0.0, 0.0, 0.0, 0.0, 0.0, 0.0, 0.0, 0.0, 0.0, 0.0, 0.0, 0.0, 0.0, 0.0, 0.0, 0.0, 0.0, 0.0, 0.0, 0.0, 0.0, 0.0, 0.0, 0.0, 0.0, 0.0, 0.0, 0.0, 0.0, 0.0, 0.0, 0.0, 0.0, 0.0, 0.0, 0.0, 0.0, 0.0, 0.0, 0.0, 0.0, 0.0, 0.0, 0.0, 0.0, 0.0, 0.0, 0.0, 0.0, 0.0, 0.0, 0.0, 0.0, 0.0, 0.0, 0.0, 0.0, 0.0, 0.0, 0.0, 0.0, 0.0, 0.0, 0.0, 0.0, 0.0, 0.0, 0.0, 0.0, 0.0, 0.0, 0.0, 0.0, 0.0, 0.0, 0.0, 0.0, 0.0, 0.0, 0.0, 0.0, 0.0, 0.0, 0.0, 0.0, 0.0, 0.0, 0.0, 0.0, 0.0, 0.0, 0.0, 0.0, 0.0, 0.0, 0.0, 0.0, 0.0, 0.0, 0.0, 0.0, 0.0, 0.0, 0.0, 0.0, 0.0, 0.0, 0.0, 0.0, 0.0, 0.0, 0.0, 0.0, 0.0, 0.0, 0.0, 0.0, 0.0, 0.0, 0.0, 0.0, 0.0, 0.0, 0.0, 0.0, 0.0, 0.0, 0.0, 0.0, 0.0, 0.0, 0.0, 0.0, 0.0, 0.0, 0.0, 0.0, 0.0, 0.0, 0.0, 0.0, 0.0, 0.0, 0.0, 0.0, 0.0, 0.0, 0.0, 0.0, 0.0, 0.0, 0.0, 0.0, 0.0, 0.0, 0.0, 0.0, 0.0, 0.0, 0.0, 0.0, 0.0, 0.0, 0.0, 0.0, 0.0, 0.0, 0.0, 0.0, 0.0, 0.0, 0.0, 0.0, 0.0, 0.0, 0.0, 0.0, 0.0, 0.0, 0.0, 0.0, 0.0, 0.0, 0.0, 0.0, 0.0, 0.0, 0.0, 0.0, 0.0, 0.0, 0.0, 0.0, 0.0, 0.0, 0.0, 0.0, 0.0, 0.0, 0.0, 0.0, 0.0, 0.0, 0.0, 0.0, 0.0, 0.0, 0.0, 0.0, 0.0, 0.0, 0.0, 0.0, 0.0, 0.0, 0.0, 0.0, 0.0, 0.0, 0.0, 0.0, 0.0, 0.0, 0.0, 0.0, 0.0, 0.0, 0.0, 0.0, 0.0, 0.0, 0.0, 0.0, 0.0, 0.0, 0.0, 0.0, 0.0, 0.0, 0.0, 0.0, 0.0, 0.0, 0.0, 0.0, 0.0, 0.0, 0.0, 0.0, 0.0, 0.0, 0.0, 0.0, 0.0, 0.0, 0.0, 0.0, 0.0, 0.0, 0.0, 0.0, 0.0, 0.0, 0.0, 0.0, 0.0, 0.0, 0.0, 0.0, 0.0, 0.0, 0.0, 0.0, 0.0, 0.0, 0.0, 0.0, 0.0, 0.0, 0.0, 0.0, 0.0, 0.0, 0.0, 0.0, 0.0, 0.0, 0.0, 0.0, 0.0, 0.0, 0.0, 0.0, 0.0, 0.0, 0.0, 0.0, 0.0, 0.0, 0.0, 0.0, 0.0, 0.0, 0.0, 0.0, 0.0, 0.0, 0.0, 0.0, 0.0, 0.0, 0.0, 0.0, 0.0, 0.0, 0.0, 0.0, 0.0, 0.0, 0.0, 0.0, 0.0, 0.0, 0.0, 0.0, 0.0, 0.0, 0.0, 0.0, 0.0, 0.0, 0.0, 0.0, 0.0, 0.0, 0.0, 0.0, 0.0, 0.0, 0.0, 0.0, 0.0, 0.0, 0.0, 0.0, 0.0, 0.0, 0.0, 0.0, 0.0, 0.0, 0.0, 0.0, 0.0, 0.0, 0.0, 0.0, 0.0, 0.0, 0.0, 0.0, 0.0, 0.0, 0.0, 0.0, 0.0, 0.0, 0.0, 0.0, 0.0, 0.0, 0.0, 0.0, 0.0, 0.0, 0.0, 0.0, 0.0, 0.0, 0.0, 0.0, 0.0, 0.0, 0.0, 0.0, 0.0, 0.0, 0.0, 0.0, 0.0, 0.0, 0.0, 0.0, 0.0, 0.0, 0.0, 0.0, 0.0, 0.0, 0.0, 0.0, 0.0, 0.0, 0.0, 0.0, 0.0, 0.0, 0.0, 0.0, 0.0, 0.0, 0.0, 0.0, 0.0, 0.0, 0.0, 0.0, 0.0, 0.0, 0.0, 0.0, 0.0, 0.0, 0.0, 0.0, 0.0, 0.0, 0.0, 0.0, 0.0, 0.0, 0.0, 0.0, 0.0, 0.0, 0.0, 0.0, 0.0, 0.0, 0.0, 0.0, 0.0, 0.0, 0.0, 0.0, 0.0, 0.0, 0.0, 0.0, 0.0, 0.0, 0.0, 0.0, 0.0, 0.0, 0.0, 0.0, 0.0, 0.0, 0.0, 0.0, 0.0, 0.0, 0.0, 0.0, 0.0, 0.0, 0.0, 0.0, 0.0, 0.0, 0.0, 0.0, 0.0, 0.0, 0.0, 0.0, 0.0, 0.0, 0.0, 0.0, 0.0, 0.0, 0.0, 0.0, 0.0, 0.0, 0.0, 0.0, 0.0, 0.0, 0.0, 0.0, 0.0, 0.0, 0.0, 0.0, 0.0, 0.0, 0.0, 0.0, 0.0, 0.0, 0.0, 0.0, 0.0, 0.0, 0.0, 0.0, 0.0, 0.0, 0.0, 0.0, 0.0, 0.0, 0.0, 0.0, 0.0, 0.0, 0.0, 0.0, 0.0, 0.0, 0.0, 0.0, 0.0, 0.0, 0.0, 0.0, 0.0, 0.0, 0.0, 0.0, 0.0, 0.0, 0.0, 0.0, 0.0, 0.0, 0.0, 0.0, 0.0, 0.0, 0.0, 0.0, 0.0, 0.0, 0.0, 0.0, 0.0, 0.0, 0.0, 0.0, 0.0, 0.0, 0.0, 0.0, 0.0, 0.0, 0.0, 0.0, 0.0, 0.0, 0.0, 0.0, 0.0, 0.0, 0.0, 0.0, 0.0, 0.0, 0.0, 0.0, 0.0, 0.0, 0.0, 0.0, 0.0, 0.0, 0.0, 0.0, 0.0, 0.0, 0.0, 0.0, 0.0, 0.0, 0.0, 0.0, 0.0, 0.0, 0.0, 0.0, 0.0, 0.0, 0.0, 0.0, 0.0, 0.0, 0.0, 0.0, 0.0, 0.0, 0.0, 0.0, 0.0, 0.0, 0.0, 0.0, 0.0, 0.0, 0.0, 0.0, 0.0, 0.0, 0.0, 0.0, 0.0, 0.0, 0.0, 0.0, 0.0, 0.0, 0.0, 0.0, 0.0, 0.0, 0.0, 0.0, 0.0, 0.0, 0.0, 0.0, 0.0, 0.0, 0.0, 0.0, 0.0, 0.0, 0.0, 0.0, 0.0, 0.0, 0.0, 0.0, 0.0, 0.0, 0.0, 0.0, 0.0, 0.0, 0.0, 0.0, 0.0, 0.0, 0.0, 0.0, 0.0, 0.0, 0.0, 0.0, 0.0, 0.0, 0.0, 0.0, 0.0, 0.0, 0.0, 0.0, 0.0, 0.0, 0.0, 0.0, 0.0, 0.0, 0.0, 0.0, 0.0, 0.0, 0.0, 0.0, 0.0, 0.0, 0.0, 0.0, 0.0, 0.0, 0.0, 0.0, 0.0, 0.0, 0.0, 0.0, 0.0, 0.0, 0.0, 0.0, 0.0, 0.0, 0.0, 0.0, 0.0, 0.0, 0.0, 0.0, 0.0, 0.0, 0.0, 0.0, 0.0, 0.0, 0.0, 0.0, 0.0, 0.0, 0.0, 0.0, 0.0, 0.0, 0.0, 0.0, 0.0, 0.0, 0.0, 0.0, 0.0, 0.0, 0.0, 0.0, 0.0, 0.0, 0.0, 0.0, 0.0, 0.0, 0.0, 0.0, 0.0, 0.0, 0.0, 0.0, 0.0, 0.0, 0.0, 0.0, 0.0, 0.0, 0.0, 0.0, 0.0, 0.0, 0.0, 0.0, 0.0, 0.0, 0.0, 0.0, 0.0, 0.0, 0.0, 0.0, 0.0, 0.0, 0.0, 0.0, 0.0, 0.0, 0.0, 0.0, 0.0, 0.0, 0.0, 0.0, 0.0, 0.0, 0.0, 0.0, 0.0, 0.0, 0.0, 0.0, 0.0, 0.0, 0.0, 0.0, 0.0, 0.0, 0.0, 0.0, 0.0, 0.0, 0.0, 0.0, 0.0, 0.0, 0.0, 0.0, 0.0, 0.0, 0.0, 0.0, 0.0, 0.0, 0.0, 0.0, 0.0, 0.0, 0.0, 0.0, 0.0, 0.0, 0.0, 0.0, 0.0, 0.0, 0.0, 0.0, 0.0, 0.0, 0.0, 0.0, 0.0, 0.0, 0.0, 0.0, 0.0, 0.0, 0.0, 0.0, 0.0, 0.0, 0.0, 0.0, 0.0, 0.0, 0.0, 0.0, 0.0, 0.0, 0.0, 0.0, 0.0, 0.0, 0.0, 0.0, 0.0, 0.0, 0.0, 0.0, 0.0, 0.0, 0.0, 0.0, 0.0, 0.0, 0.0, 0.0, 0.0, 0.0, 0.0, 0.0, 0.0, 0.0, 0.0, 0.0, 0.0, 0.0, 0.0, 0.0, 0.0, 0.0, 0.0, 0.0, 0.0, 0.0, 0.0, 0.0, 0.0, 0.0, 0.0, 0.0, 0.0, 0.0, 0.0, 0.0, 0.0, 0.0, 0.0, 0.0, 0.0, 0.0, 0.0, 0.0, 0.0, 0.0, 0.0, 0.0, 0.0, 0.0, 0.0, 0.0, 0.0, 0.0, 0.0, 0.0, 0.0, 0.0, 0.0, 0.0, 0.0, 0.0, 0.0, 0.0, 0.0, 0.0, 0.0, 0.0, 0.0, 0.0, 0.0, 0.0, 0.0, 0.0, 0.0, 0.0, 0.0, 0.0, 0.0, 0.0, 0.0, 0.0, 0.0, 0.0, 0.0, 0.0, 0.0, 0.0, 0.0, 0.0, 0.0, 0.0, 0.0, 0.0, 0.0, 0.0, 0.0, 0.0, 0.0, 0.0, 0.0, 0.0, 0.0, 0.0, 0.0, 0.0, 0.0, 0.0, 0.0, 0.0, 0.0, 0.0, 0.0, 0.7093, 0.8931, 0.4895, 0.8059, 0.6363, 0.7666, 0.8702, 0.7322, 0.7093, 0.8931, 0.6363, 0.7666, 0.8702, 0.7322, 0.6363, 0.7666, 0.7438, 0.6591, 0.9292, 0.5123, 0.8702, 0.7322, 0.7438, 0.6591, 0.9292, 0.5123, 0.7438, 0.6591, 0.7831, 0.5123, 0.8702, 0.2925, 0.9292, 0.5123, 0.7831, 0.5123, 0.8702, 0.2925, 0.7831, 0.5123, 0.7438, 0.3655, 0.7093, 0.1315, 0.8702, 0.2925, 0.7438, 0.3655, 0.7093, 0.1315, 0.7438, 0.3655, 0.6363, 0.258, 0.4895, 0.07261, 0.7093, 0.1315, 0.6363, 0.258, 0.4895, 0.07261, 0.6363, 0.258, 0.4895, 0.2187, 0.4895, 0.07261, 0.4895, 0.2187, 0.3427, 0.258, 0.2696, 0.1315, 0.4895, 0.07261, 0.3427, 0.258, 0.2696, 0.1315, 0.3427, 0.258, 0.2352, 0.3655, 0.1087, 0.2925, 0.2696, 0.1315, 0.2352, 0.3655, 0.1087, 0.2925, 0.2352, 0.3655, 0.1959, 0.5123, 0.04976, 0.5123, 0.1087, 0.2925, 0.1959, 0.5123, 0.04976, 0.5123, 0.1959, 0.5123, 0.2352, 0.6591, 0.1087, 0.7322, 0.04976, 0.5123, 0.2352, 0.6591, 0.1087, 0.7322, 0.2352, 0.6591, 0.3427, 0.7666, 0.2696, 0.8931, 0.1087, 0.7322, 0.3427, 0.7666, 0.2696, 0.8931, 0.3427, 0.7666, 0.4895, 0.8059, 0.4895, 0.952, 0.2696, 0.8931, 0.4895, 0.8059, 0.4895, 0.952, 0.4895, 0.8059, 0.7093, 0.8931, 0.7093, 0.1315, 0.4895, 0.07261, 0.6363, 0.258, 0.7093, 0.1315, 0.6363, 0.258, 0.7438, 0.3655, 0.8702, 0.2925, 0.7093, 0.1315, 0.7438, 0.3655, 0.8702, 0.2925, 0.7438, 0.3655, 0.7831, 0.5123, 0.9292, 0.5123, 0.8702, 0.2925, 0.7831, 0.5123, 0.9292, 0.5123, 0.7831, 0.5123, 0.7438, 0.6591, 0.8702, 0.7322, 0.9292, 0.5123, 0.7438, 0.6591, 0.8702, 0.7322, 0.7438, 0.6591, 0.6363, 0.7666, 0.7093, 0.8931, 0.8702, 0.7322, 0.6363, 0.7666, 0.7093, 0.8931, 0.6363, 0.7666, 0.4895, 0.8059, 0.4895, 0.952, 0.7093, 0.8931, 0.4895, 0.8059, 0.2696, 0.8931, 0.4895, 0.952, 0.4895, 0.8059, 0.2696, 0.8931, 0.4895, 0.8059, 0.3427, 0.7666, 0.1087, 0.7322, 0.2696, 0.8931, 0.3427, 0.7666, 0.1087, 0.7322, 0.3427, 0.7666, 0.2352, 0.6591, 0.04976, 0.5123, 0.1087, 0.7322, 0.2352, 0.6591, 0.04976, 0.5123, 0.2352, 0.6591, 0.1959, 0.5123, 0.1087, 0.2925, 0.04976, 0.5123, 0.1959, 0.5123, 0.1087, 0.2925, 0.1959, 0.5123, 0.2352, 0.3655, 0.2696, 0.1315, 0.1087, 0.2925, 0.2352, 0.3655, 0.2696, 0.1315, 0.2352, 0.3655, 0.3427, 0.258, 0.4895, 0.07261, 0.2696, 0.1315, 0.3427, 0.258, 0.4895, 0.07261, 0.3427, 0.258, 0.4895, 0.2187, 0.6363, 0.258, 0.4895, 0.07261, 0.4895, 0.2187, 0.4895, 0.8059, 0.4895, 0.5123, 0.6363, 0.7666, 0.2352, 0.6591, 0.4895, 0.5123, 0.3427, 0.7666, 0.3427, 0.7666, 0.4895, 0.5123, 0.4895, 0.8059, 0.3427, 0.258, 0.4895, 0.5123, 0.2352, 0.3655, 0.1959, 0.5123, 0.4895, 0.5123, 0.2352, 0.6591, 0.2352, 0.3655, 0.4895, 0.5123, 0.1959, 0.5123, 0.7438, 0.3655, 0.4895, 0.5123, 0.6363, 0.258, 0.7438, 0.6591, 0.4895, 0.5123, 0.7831, 0.5123, 0.6363, 0.258, 0.4895, 0.5123, 0.4895, 0.2187, 0.7831, 0.5123, 0.4895, 0.5123, 0.7438, 0.3655, 0.4895, 0.2187, 0.4895, 0.5123, 0.3427, 0.258, 0.6363, 0.7666, 0.4895, 0.5123, 0.7438, 0.6591, 0.1959, 0.5123, 0.4895, 0.5123, 0.2352, 0.3655, 0.3427, 0.258, 0.4895, 0.5123, 0.4895, 0.2187, 0.2352, 0.6591, 0.4895, 0.5123, 0.1959, 0.5123, 0.6363, 0.7666, 0.4895, 0.5123, 0.4895, 0.8059, 0.7438, 0.6591, 0.4895, 0.5123, 0.6363, 0.7666, 0.4895, 0.8059, 0.4895, 0.5123, 0.3427, 0.7666, 0.7831, 0.5123, 0.4895, 0.5123, 0.7438, 0.6591, 0.7438, 0.3655, 0.4895, 0.5123, 0.7831, 0.5123, 0.6363, 0.258, 0.4895, 0.5123, 0.7438, 0.3655, 0.2352, 0.3655, 0.4895, 0.5123, 0.3427, 0.258, 0.4895, 0.2187, 0.4895, 0.5123, 0.6363, 0.258, 0.3427, 0.7666, 0.4895, 0.5123, 0.2352, 0.6591, 0.6175, 0.9984, 0.004431, 0.9984, 0.004431, 0.005513, 0.6175, 0.9984, 0.004431, 0.005513, 0.6175, 0.005513, 0.6175, 0.9984, 0.004431, 0.9984, 0.004431, 0.005513, 0.6175, 0.9984, 0.004431, 0.005513, 0.6175, 0.005513, 0.6175, 0.9984, 0.004431, 0.9984, 0.004431, 0.005513, 0.6175, 0.9984, 0.004431, 0.005513, 0.6175, 0.005513, 0.6175, 0.9984, 0.004431, 0.9984, 0.004431, 0.005513, 0.6175, 0.9984, 0.004431, 0.005513, 0.6175, 0.005513, 0.6175, 0.9984, 0.004431, 0.9984, 0.004431, 0.005513, 0.6175, 0.9984, 0.004431, 0.005513, 0.6175, 0.005513, 0.6175, 0.9984, 0.004431, 0.9984, 0.004431, 0.005513, 0.6175, 0.9984, 0.004431, 0.005513, 0.6175, 0.005513, 0.6175, 0.9984, 0.004431, 0.9984, 0.004431, 0.005513, 0.6175, 0.9984, 0.004431, 0.005513, 0.6175, 0.005513, 0.6175, 0.9984, 0.004431, 0.9984, 0.004431, 0.005513, 0.6175, 0.9984, 0.004431, 0.005513, 0.6175, 0.005513, 0.6175, 0.9984, 0.004431, 0.9984, 0.004431, 0.005513, 0.6175, 0.9984, 0.004431, 0.005513, 0.6175, 0.005513, 0.6175, 0.9984, 0.004431, 0.9984, 0.004431, 0.005513, 0.6175, 0.9984, 0.004431, 0.005513, 0.6175, 0.005513, 0.6175, 0.9984, 0.004431, 0.9984, 0.004431, 0.005513, 0.6175, 0.9984, 0.004431, 0.005513, 0.6175, 0.005513, 0.004431, 0.005513, 0.6175, 0.005513, 0.6175, 0.9984, 0.004431, 0.005513, 0.6175, 0.9984, 0.004431, 0.9984, 0.7093, 0.8931, 0.4895, 0.8059, 0.6363, 0.7666, 0.8702, 0.7322, 0.7093, 0.8931, 0.6363, 0.7666, 0.8702, 0.7322, 0.6363, 0.7666, 0.7438, 0.6591, 0.9292, 0.5123, 0.8702, 0.7322, 0.7438, 0.6591, 0.9292, 0.5123, 0.7438, 0.6591, 0.7831, 0.5123, 0.8702, 0.2925, 0.9292, 0.5123, 0.7831, 0.5123, 0.8702, 0.2925, 0.7831, 0.5123, 0.7438, 0.3655, 0.7093, 0.1315, 0.8702, 0.2925, 0.7438, 0.3655, 0.7093, 0.1315, 0.7438, 0.3655, 0.6363, 0.258, 0.4895, 0.07261, 0.7093, 0.1315, 0.6363, 0.258, 0.4895, 0.07261, 0.6363, 0.258, 0.4895, 0.2187, 0.4895, 0.07261, 0.4895, 0.2187, 0.3427, 0.258, 0.2696, 0.1315, 0.4895, 0.07261, 0.3427, 0.258, 0.2696, 0.1315, 0.3427, 0.258, 0.2352, 0.3655, 0.1087, 0.2925, 0.2696, 0.1315, 0.2352, 0.3655, 0.1087, 0.2925, 0.2352, 0.3655, 0.1959, 0.5123, 0.04976, 0.5123, 0.1087, 0.2925, 0.1959, 0.5123, 0.04976, 0.5123, 0.1959, 0.5123, 0.2352, 0.6591, 0.1087, 0.7322, 0.04976, 0.5123, 0.2352, 0.6591, 0.1087, 0.7322, 0.2352, 0.6591, 0.3427, 0.7666, 0.2696, 0.8931, 0.1087, 0.7322, 0.3427, 0.7666, 0.2696, 0.8931, 0.3427, 0.7666, 0.4895, 0.8059, 0.4895, 0.952, 0.2696, 0.8931, 0.4895, 0.8059, 0.4895, 0.952, 0.4895, 0.8059, 0.7093, 0.8931, 0.7093, 0.1315, 0.4895, 0.07261, 0.6363, 0.258, 0.7093, 0.1315, 0.6363, 0.258, 0.7438, 0.3655, 0.8702, 0.2925, 0.7093, 0.1315, 0.7438, 0.3655, 0.8702, 0.2925, 0.7438, 0.3655, 0.7831, 0.5123, 0.9292, 0.5123, 0.8702, 0.2925, 0.7831, 0.5123, 0.9292, 0.5123, 0.7831, 0.5123, 0.7438, 0.6591, 0.8702, 0.7322, 0.9292, 0.5123, 0.7438, 0.6591, 0.8702, 0.7322, 0.7438, 0.6591, 0.6363, 0.7666, 0.7093, 0.8931, 0.8702, 0.7322, 0.6363, 0.7666, 0.7093, 0.8931, 0.6363, 0.7666, 0.4895, 0.8059, 0.4895, 0.952, 0.7093, 0.8931, 0.4895, 0.8059, 0.2696, 0.8931, 0.4895, 0.952, 0.4895, 0.8059, 0.2696, 0.8931, 0.4895, 0.8059, 0.3427, 0.7666, 0.1087, 0.7322, 0.2696, 0.8931, 0.3427, 0.7666, 0.1087, 0.7322, 0.3427, 0.7666, 0.2352, 0.6591, 0.04976, 0.5123, 0.1087, 0.7322, 0.2352, 0.6591, 0.04976, 0.5123, 0.2352, 0.6591, 0.1959, 0.5123, 0.1087, 0.2925, 0.04976, 0.5123, 0.1959, 0.5123, 0.1087, 0.2925, 0.1959, 0.5123, 0.2352, 0.3655, 0.2696, 0.1315, 0.1087, 0.2925, 0.2352, 0.3655, 0.2696, 0.1315, 0.2352, 0.3655, 0.3427, 0.258, 0.4895, 0.07261, 0.2696, 0.1315, 0.3427, 0.258, 0.4895, 0.07261, 0.3427, 0.258, 0.4895, 0.2187, 0.6363, 0.258, 0.4895, 0.07261, 0.4895, 0.2187, 0.4895, 0.8059, 0.4895, 0.5123, 0.6363, 0.7666, 0.2352, 0.6591, 0.4895, 0.5123, 0.3427, 0.7666, 0.3427, 0.7666, 0.4895, 0.5123, 0.4895, 0.8059, 0.3427, 0.258, 0.4895, 0.5123, 0.2352, 0.3655, 0.1959, 0.5123, 0.4895, 0.5123, 0.2352, 0.6591, 0.2352, 0.3655, 0.4895, 0.5123, 0.1959, 0.5123, 0.7438, 0.3655, 0.4895, 0.5123, 0.6363, 0.258, 0.7438, 0.6591, 0.4895, 0.5123, 0.7831, 0.5123, 0.6363, 0.258, 0.4895, 0.5123, 0.4895, 0.2187, 0.7831, 0.5123, 0.4895, 0.5123, 0.7438, 0.3655, 0.4895, 0.2187, 0.4895, 0.5123, 0.3427, 0.258, 0.6363, 0.7666, 0.4895, 0.5123, 0.7438, 0.6591, 0.1959, 0.5123, 0.4895, 0.5123, 0.2352, 0.3655, 0.3427, 0.258, 0.4895, 0.5123, 0.4895, 0.2187, 0.2352, 0.6591, 0.4895, 0.5123, 0.1959, 0.5123, 0.6363, 0.7666, 0.4895, 0.5123, 0.4895, 0.8059, 0.7438, 0.6591, 0.4895, 0.5123, 0.6363, 0.7666, 0.4895, 0.8059, 0.4895, 0.5123, 0.3427, 0.7666, 0.7831, 0.5123, 0.4895, 0.5123, 0.7438, 0.6591, 0.7438, 0.3655, 0.4895, 0.5123, 0.7831, 0.5123, 0.6363, 0.258, 0.4895, 0.5123, 0.7438, 0.3655, 0.2352, 0.3655, 0.4895, 0.5123, 0.3427, 0.258, 0.4895, 0.2187, 0.4895, 0.5123, 0.6363, 0.258, 0.3427, 0.7666, 0.4895, 0.5123, 0.2352, 0.6591, 0.6175, 0.9984, 0.004431, 0.9984, 0.004431, 0.005513, 0.6175, 0.9984, 0.004431, 0.005513, 0.6175, 0.005513, 0.6175, 0.9984, 0.004431, 0.9984, 0.004431, 0.005513, 0.6175, 0.9984, 0.004431, 0.005513, 0.6175, 0.005513, 0.6175, 0.9984, 0.004431, 0.9984, 0.004431, 0.005513, 0.6175, 0.9984, 0.004431, 0.005513, 0.6175, 0.005513, 0.6175, 0.9984, 0.004431, 0.9984, 0.004431, 0.005513, 0.6175, 0.9984, 0.004431, 0.005513, 0.6175, 0.005513, 0.6175, 0.9984, 0.004431, 0.9984, 0.004431, 0.005513, 0.6175, 0.9984, 0.004431, 0.005513, 0.6175, 0.005513, 0.6175, 0.9984, 0.004431, 0.9984, 0.004431, 0.005513, 0.6175, 0.9984, 0.004431, 0.005513, 0.6175, 0.005513, 0.6175, 0.9984, 0.004431, 0.9984, 0.004431, 0.005513, 0.6175, 0.9984, 0.004431, 0.005513, 0.6175, 0.005513, 0.6175, 0.9984, 0.004431, 0.9984, 0.004431, 0.005513, 0.6175, 0.9984, 0.004431, 0.005513, 0.6175, 0.005513, 0.6175, 0.9984, 0.004431, 0.9984, 0.004431, 0.005513, 0.6175, 0.9984, 0.004431, 0.005513, 0.6175, 0.005513, 0.6175, 0.9984, 0.004431, 0.9984, 0.004431, 0.005513, 0.6175, 0.9984, 0.004431, 0.005513, 0.6175, 0.005513, 0.6175, 0.9984, 0.004431, 0.9984, 0.004431, 0.005513, 0.6175, 0.9984, 0.004431, 0.005513, 0.6175, 0.005513, 0.004431, 0.005513, 0.6175, 0.005513, 0.6175, 0.9984, 0.004431, 0.005513, 0.6175, 0.9984, 0.004431, 0.9984, 0.7093, 0.8931, 0.6363, 0.7666, 0.4895, 0.8059, 0.8702, 0.7322, 0.6363, 0.7666, 0.7093, 0.8931, 0.8702, 0.7322, 0.7438, 0.6591, 0.6363, 0.7666, 0.9292, 0.5123, 0.7438, 0.6591, 0.8702, 0.7322, 0.9292, 0.5123, 0.7831, 0.5123, 0.7438, 0.6591, 0.8702, 0.2925, 0.7831, 0.5123, 0.9292, 0.5123, 0.8702, 0.2925, 0.7438, 0.3655, 0.7831, 0.5123, 0.7093, 0.1315, 0.7438, 0.3655, 0.8702, 0.2925, 0.7093, 0.1315, 0.6363, 0.258, 0.7438, 0.3655, 0.4895, 0.07261, 0.6363, 0.258, 0.7093, 0.1315, 0.4895, 0.07261, 0.4895, 0.2187, 0.6363, 0.258, 0.4895, 0.07261, 0.3427, 0.258, 0.4895, 0.2187, 0.2696, 0.1315, 0.3427, 0.258, 0.4895, 0.07261, 0.2696, 0.1315, 0.2352, 0.3655, 0.3427, 0.258, 0.1087, 0.2925, 0.2352, 0.3655, 0.2696, 0.1315, 0.1087, 0.2925, 0.1959, 0.5123, 0.2352, 0.3655, 0.04976, 0.5123, 0.1959, 0.5123, 0.1087, 0.2925, 0.04976, 0.5123, 0.2352, 0.6591, 0.1959, 0.5123, 0.1087, 0.7322, 0.2352, 0.6591, 0.04976, 0.5123, 0.1087, 0.7322, 0.3427, 0.7666, 0.2352, 0.6591, 0.2696, 0.8931, 0.3427, 0.7666, 0.1087, 0.7322, 0.2696, 0.8931, 0.4895, 0.8059, 0.3427, 0.7666, 0.4895, 0.952, 0.4895, 0.8059, 0.2696, 0.8931, 0.4895, 0.952, 0.7093, 0.8931, 0.4895, 0.8059, 0.7093, 0.1315, 0.6363, 0.258, 0.4895, 0.07261, 0.7093, 0.1315, 0.7438, 0.3655, 0.6363, 0.258, 0.8702, 0.2925, 0.7438, 0.3655, 0.7093, 0.1315, 0.8702, 0.2925, 0.7831, 0.5123, 0.7438, 0.3655, 0.9292, 0.5123, 0.7831, 0.5123, 0.8702, 0.2925, 0.9292, 0.5123, 0.7438, 0.6591, 0.7831, 0.5123, 0.8702, 0.7322, 0.7438, 0.6591, 0.9292, 0.5123, 0.8702, 0.7322, 0.6363, 0.7666, 0.7438, 0.6591, 0.7093, 0.8931, 0.6363, 0.7666, 0.8702, 0.7322, 0.7093, 0.8931, 0.4895, 0.8059, 0.6363, 0.7666, 0.4895, 0.952, 0.4895, 0.8059, 0.7093, 0.8931, 0.2696, 0.8931, 0.4895, 0.8059, 0.4895, 0.952, 0.2696, 0.8931, 0.3427, 0.7666, 0.4895, 0.8059, 0.1087, 0.7322, 0.3427, 0.7666, 0.2696, 0.8931, 0.1087, 0.7322, 0.2352, 0.6591, 0.3427, 0.7666, 0.04976, 0.5123, 0.2352, 0.6591, 0.1087, 0.7322, 0.04976, 0.5123, 0.1959, 0.5123, 0.2352, 0.6591, 0.1087, 0.2925, 0.1959, 0.5123, 0.04976, 0.5123, 0.1087, 0.2925, 0.2352, 0.3655, 0.1959, 0.5123, 0.2696, 0.1315, 0.2352, 0.3655, 0.1087, 0.2925, 0.2696, 0.1315, 0.3427, 0.258, 0.2352, 0.3655, 0.4895, 0.07261, 0.3427, 0.258, 0.2696, 0.1315, 0.4895, 0.07261, 0.4895, 0.2187, 0.3427, 0.258, 0.6363, 0.258, 0.4895, 0.2187, 0.4895, 0.07261, 0.4895, 0.8059, 0.6363, 0.7666, 0.4895, 0.5123, 0.2352, 0.6591, 0.3427, 0.7666, 0.4895, 0.5123, 0.3427, 0.7666, 0.4895, 0.8059, 0.4895, 0.5123, 0.3427, 0.258, 0.2352, 0.3655, 0.4895, 0.5123, 0.1959, 0.5123, 0.2352, 0.6591, 0.4895, 0.5123, 0.2352, 0.3655, 0.1959, 0.5123, 0.4895, 0.5123, 0.7438, 0.3655, 0.6363, 0.258, 0.4895, 0.5123, 0.7438, 0.6591, 0.7831, 0.5123, 0.4895, 0.5123, 0.6363, 0.258, 0.4895, 0.2187, 0.4895, 0.5123, 0.7831, 0.5123, 0.7438, 0.3655, 0.4895, 0.5123, 0.4895, 0.2187, 0.3427, 0.258, 0.4895, 0.5123, 0.6363, 0.7666, 0.7438, 0.6591, 0.4895, 0.5123, 0.1959, 0.5123, 0.2352, 0.3655, 0.4895, 0.5123, 0.3427, 0.258, 0.4895, 0.2187, 0.4895, 0.5123, 0.2352, 0.6591, 0.1959, 0.5123, 0.4895, 0.5123, 0.6363, 0.7666, 0.4895, 0.8059, 0.4895, 0.5123, 0.7438, 0.6591, 0.6363, 0.7666, 0.4895, 0.5123, 0.4895, 0.8059, 0.3427, 0.7666, 0.4895, 0.5123, 0.7831, 0.5123, 0.7438, 0.6591, 0.4895, 0.5123, 0.7438, 0.3655, 0.7831, 0.5123, 0.4895, 0.5123, 0.6363, 0.258, 0.7438, 0.3655, 0.4895, 0.5123, 0.2352, 0.3655, 0.3427, 0.258, 0.4895, 0.5123, 0.4895, 0.2187, 0.6363, 0.258, 0.4895, 0.5123, 0.3427, 0.7666, 0.2352, 0.6591, 0.4895, 0.5123, 0.6175, 0.9984, 0.004431, 0.005513, 0.004431, 0.9984, 0.6175, 0.9984, 0.6175, 0.005513, 0.004431, 0.005513, 0.6175, 0.9984, 0.004431, 0.005513, 0.004431, 0.9984, 0.6175, 0.9984, 0.6175, 0.005513, 0.004431, 0.005513, 0.6175, 0.9984, 0.004431, 0.005513, 0.004431, 0.9984, 0.6175, 0.9984, 0.6175, 0.005513, 0.004431, 0.005513, 0.6175, 0.9984, 0.004431, 0.005513, 0.004431, 0.9984, 0.6175, 0.9984, 0.6175, 0.005513, 0.004431, 0.005513, 0.6175, 0.9984, 0.004431, 0.005513, 0.004431, 0.9984, 0.6175, 0.9984, 0.6175, 0.005513, 0.004431, 0.005513, 0.6175, 0.9984, 0.004431, 0.005513, 0.004431, 0.9984, 0.6175, 0.9984, 0.6175, 0.005513, 0.004431, 0.005513, 0.6175, 0.9984, 0.004431, 0.005513, 0.004431, 0.9984, 0.6175, 0.9984, 0.6175, 0.005513, 0.004431, 0.005513, 0.6175, 0.9984, 0.004431, 0.005513, 0.004431, 0.9984, 0.6175, 0.9984, 0.6175, 0.005513, 0.004431, 0.005513, 0.6175, 0.9984, 0.004431, 0.005513, 0.004431, 0.9984, 0.6175, 0.9984, 0.6175, 0.005513, 0.004431, 0.005513, 0.6175, 0.9984, 0.004431, 0.005513, 0.004431, 0.9984, 0.6175, 0.9984, 0.6175, 0.005513, 0.004431, 0.005513, 0.6175, 0.9984, 0.004431, 0.005513, 0.004431, 0.9984, 0.6175, 0.9984, 0.6175, 0.005513, 0.004431, 0.005513, 0.004431, 0.005513, 0.6175, 0.9984, 0.6175, 0.005513, 0.004431, 0.005513, 0.004431, 0.9984, 0.6175, 0.9984, 0.7093, 0.8931, 0.6363, 0.7666, 0.4895, 0.8059, 0.8702, 0.7322, 0.6363, 0.7666, 0.7093, 0.8931, 0.8702, 0.7322, 0.7438, 0.6591, 0.6363, 0.7666, 0.9292, 0.5123, 0.7438, 0.6591, 0.8702, 0.7322, 0.9292, 0.5123, 0.7831, 0.5123, 0.7438, 0.6591, 0.8702, 0.2925, 0.7831, 0.5123, 0.9292, 0.5123, 0.8702, 0.2925, 0.7438, 0.3655, 0.7831, 0.5123, 0.7093, 0.1315, 0.7438, 0.3655, 0.8702, 0.2925, 0.7093, 0.1315, 0.6363, 0.258, 0.7438, 0.3655, 0.4895, 0.07261, 0.6363, 0.258, 0.7093, 0.1315, 0.4895, 0.07261, 0.4895, 0.2187, 0.6363, 0.258, 0.4895, 0.07261, 0.3427, 0.258, 0.4895, 0.2187, 0.2696, 0.1315, 0.3427, 0.258, 0.4895, 0.07261, 0.2696, 0.1315, 0.2352, 0.3655, 0.3427, 0.258, 0.1087, 0.2925, 0.2352, 0.3655, 0.2696, 0.1315, 0.1087, 0.2925, 0.1959, 0.5123, 0.2352, 0.3655, 0.04976, 0.5123, 0.1959, 0.5123, 0.1087, 0.2925, 0.04976, 0.5123, 0.2352, 0.6591, 0.1959, 0.5123, 0.1087, 0.7322, 0.2352, 0.6591, 0.04976, 0.5123, 0.1087, 0.7322, 0.3427, 0.7666, 0.2352, 0.6591, 0.2696, 0.8931, 0.3427, 0.7666, 0.1087, 0.7322, 0.2696, 0.8931, 0.4895, 0.8059, 0.3427, 0.7666, 0.4895, 0.952, 0.4895, 0.8059, 0.2696, 0.8931, 0.4895, 0.952, 0.7093, 0.8931, 0.4895, 0.8059, 0.7093, 0.1315, 0.6363, 0.258, 0.4895, 0.07261, 0.7093, 0.1315, 0.7438, 0.3655, 0.6363, 0.258, 0.8702, 0.2925, 0.7438, 0.3655, 0.7093, 0.1315, 0.8702, 0.2925, 0.7831, 0.5123, 0.7438, 0.3655, 0.9292, 0.5123, 0.7831, 0.5123, 0.8702, 0.2925, 0.9292, 0.5123, 0.7438, 0.6591, 0.7831, 0.5123, 0.8702, 0.7322, 0.7438, 0.6591, 0.9292, 0.5123, 0.8702, 0.7322, 0.6363, 0.7666, 0.7438, 0.6591, 0.7093, 0.8931, 0.6363, 0.7666, 0.8702, 0.7322, 0.7093, 0.8931, 0.4895, 0.8059, 0.6363, 0.7666, 0.4895, 0.952, 0.4895, 0.8059, 0.7093, 0.8931, 0.2696, 0.8931, 0.4895, 0.8059, 0.4895, 0.952, 0.2696, 0.8931, 0.3427, 0.7666, 0.4895, 0.8059, 0.1087, 0.7322, 0.3427, 0.7666, 0.2696, 0.8931, 0.1087, 0.7322, 0.2352, 0.6591, 0.3427, 0.7666, 0.04976, 0.5123, 0.2352, 0.6591, 0.1087, 0.7322, 0.04976, 0.5123, 0.1959, 0.5123, 0.2352, 0.6591, 0.1087, 0.2925, 0.1959, 0.5123, 0.04976, 0.5123, 0.1087, 0.2925, 0.2352, 0.3655, 0.1959, 0.5123, 0.2696, 0.1315, 0.2352, 0.3655, 0.1087, 0.2925, 0.2696, 0.1315, 0.3427, 0.258, 0.2352, 0.3655, 0.4895, 0.07261, 0.3427, 0.258, 0.2696, 0.1315, 0.4895, 0.07261, 0.4895, 0.2187, 0.3427, 0.258, 0.6363, 0.258, 0.4895, 0.2187, 0.4895, 0.07261, 0.4895, 0.8059, 0.6363, 0.7666, 0.4895, 0.5123, 0.2352, 0.6591, 0.3427, 0.7666, 0.4895, 0.5123, 0.3427, 0.7666, 0.4895, 0.8059, 0.4895, 0.5123, 0.3427, 0.258, 0.2352, 0.3655, 0.4895, 0.5123, 0.1959, 0.5123, 0.2352, 0.6591, 0.4895, 0.5123, 0.2352, 0.3655, 0.1959, 0.5123, 0.4895, 0.5123, 0.7438, 0.3655, 0.6363, 0.258, 0.4895, 0.5123, 0.7438, 0.6591, 0.7831, 0.5123, 0.4895, 0.5123, 0.6363, 0.258, 0.4895, 0.2187, 0.4895, 0.5123, 0.7831, 0.5123, 0.7438, 0.3655, 0.4895, 0.5123, 0.4895, 0.2187, 0.3427, 0.258, 0.4895, 0.5123, 0.6363, 0.7666, 0.7438, 0.6591, 0.4895, 0.5123, 0.1959, 0.5123, 0.2352, 0.3655, 0.4895, 0.5123, 0.3427, 0.258, 0.4895, 0.2187, 0.4895, 0.5123, 0.2352, 0.6591, 0.1959, 0.5123, 0.4895, 0.5123, 0.6363, 0.7666, 0.4895, 0.8059, 0.4895, 0.5123, 0.7438, 0.6591, 0.6363, 0.7666, 0.4895, 0.5123, 0.4895, 0.8059, 0.3427, 0.7666, 0.4895, 0.5123, 0.7831, 0.5123, 0.7438, 0.6591, 0.4895, 0.5123, 0.7438, 0.3655, 0.7831, 0.5123, 0.4895, 0.5123, 0.6363, 0.258, 0.7438, 0.3655, 0.4895, 0.5123, 0.2352, 0.3655, 0.3427, 0.258, 0.4895, 0.5123, 0.4895, 0.2187, 0.6363, 0.258, 0.4895, 0.5123, 0.3427, 0.7666, 0.2352, 0.6591, 0.4895, 0.5123, 0.6175, 0.9984, 0.004431, 0.005513, 0.004431, 0.9984, 0.6175, 0.9984, 0.6175, 0.005513, 0.004431, 0.005513, 0.6175, 0.9984, 0.004431, 0.005513, 0.004431, 0.9984, 0.6175, 0.9984, 0.6175, 0.005513, 0.004431, 0.005513, 0.6175, 0.9984, 0.004431, 0.005513, 0.004431, 0.9984, 0.6175, 0.9984, 0.6175, 0.005513, 0.004431, 0.005513, 0.6175, 0.9984, 0.004431, 0.005513, 0.004431, 0.9984, 0.6175, 0.9984, 0.6175, 0.005513, 0.004431, 0.005513, 0.6175, 0.9984, 0.004431, 0.005513, 0.004431, 0.9984, 0.6175, 0.9984, 0.6175, 0.005513, 0.004431, 0.005513, 0.6175, 0.9984, 0.004431, 0.005513, 0.004431, 0.9984, 0.6175, 0.9984, 0.6175, 0.005513, 0.004431, 0.005513, 0.6175, 0.9984, 0.004431, 0.005513, 0.004431, 0.9984, 0.6175, 0.9984, 0.6175, 0.005513, 0.004431, 0.005513, 0.6175, 0.9984, 0.004431, 0.005513, 0.004431, 0.9984, 0.6175, 0.9984, 0.6175, 0.005513, 0.004431, 0.005513, 0.6175, 0.9984, 0.004431, 0.005513, 0.004431, 0.9984, 0.6175, 0.9984, 0.6175, 0.005513, 0.004431, 0.005513, 0.6175, 0.9984, 0.004431, 0.005513, 0.004431, 0.9984, 0.6175, 0.9984, 0.6175, 0.005513, 0.004431, 0.005513, 0.6175, 0.9984, 0.004431, 0.005513, 0.004431, 0.9984, 0.6175, 0.9984, 0.6175, 0.005513, 0.004431, 0.005513, 0.004431, 0.005513, 0.6175, 0.9984, 0.6175, 0.005513, 0.004431, 0.005513, 0.004431, 0.9984, 0.6175, 0.9984, 0.0, 0.0, 0.0, 0.0, 0.0, 0.0, 0.0, 0.0])
me_polygon1.materials.append(mat_dm_base_bmp)
me_polygon1.materials.append(mat_materia1_bmp)
me_polygon1.materials.append(mat_materia_bmp)
me_polygon1.use_remesh_preserve_volume = False
me_polygon1.use_remesh_preserve_attributes = False
me_polygon1.use_mirror_vertex_groups = False
me_polygon1.update()

# ---- objects
ob_kartfix = bpy.data.objects.new('kartfix', me_polygon1)

# ---- transforms, parenting, visibility, modifiers, constraints
ob_kartfix.location = (0.0, 0.01834, 0.1005)
ob_kartfix.rotation_euler = (1.632, -0.0, 0.0)
ob_kartfix.scale = (3.965, 3.965, 3.965)
ob_kartfix.lineart.crease_threshold = 0.0

# ---- collection membership
col_collection_1.objects.link(ob_kartfix)

# ---- scene / render settings (as saved in the file)
scene.frame_start = 1; scene.frame_end = 250; scene.frame_set(1)
scene.render.engine = 'BLENDER_EEVEE_NEXT'
scene.render.resolution_percentage = 50
scene.render.dither_intensity = 0.0
scene.cycles.use_denoising = False
scene.cycles.samples = 128
scene.cycles.sampling_pattern = 'TABULATED_SOBOL'
scene.cycles.use_adaptive_sampling = False
scene.cycles.use_light_tree = False
scene.cycles.blur_glossy = 0.0
scene.cycles.sample_clamp_indirect = 0.0
scene.view_settings.view_transform = 'Standard'
bpy.context.view_layer.update()

# ---- added for rendering (the .blend has no active camera and no usable light): camera, sun
cam_auto = bpy.data.cameras.new('AutoCamera')
cam_auto.lens = 50.0
cam_auto.sensor_width = 36.0
cam_auto.clip_end = 1000.0
ob_auto_camera = bpy.data.objects.new('AutoCamera', cam_auto)
scene.collection.objects.link(ob_auto_camera)
ob_auto_camera.location = (6.43955, -7.97107, 6.17659)
ob_auto_camera.rotation_euler = (1.09748, -7.21219e-08, 0.694738)
scene.camera = ob_auto_camera
light_auto_sun = bpy.data.lights.new('AutoSun', 'SUN')
light_auto_sun.energy = 3.0
light_auto_sun.angle = 0.0523599
ob_auto_sun = bpy.data.objects.new('AutoSun', light_auto_sun)
scene.collection.objects.link(ob_auto_sun)
ob_auto_sun.rotation_euler = (0.872665, 0.174533, 0.523599)
bpy.context.view_layer.update()
